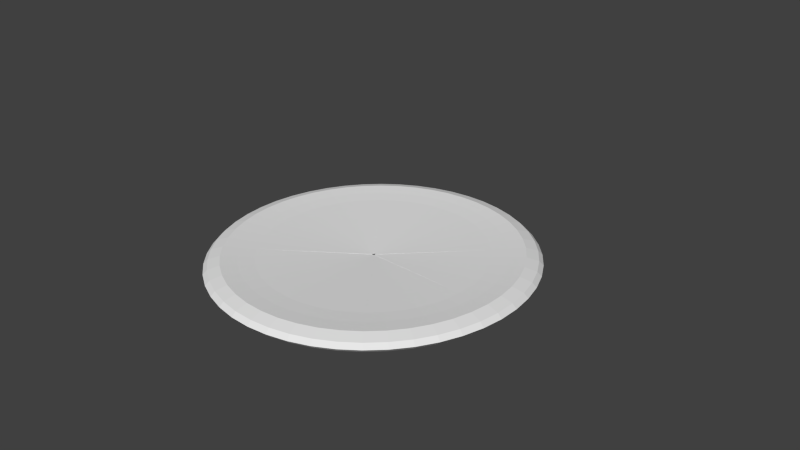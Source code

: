 # Source: pizza_4.blend  (saved by Blender 2.71.0; exported with 4.5.12 LTS)
import bpy
from mathutils import Matrix  # noqa: F401  (used for matrix-valued properties, if any)

bpy.ops.wm.read_factory_settings(use_empty=True)
scene = bpy.context.scene
scene.name = 'Scene'

# ---- collections
col_collection_1 = bpy.data.collections.new('Collection 1'); scene.collection.children.link(col_collection_1)

# ---- world
world_world = bpy.data.worlds.new('World'); scene.world = world_world
world_world.color = (0.05088, 0.05088, 0.05088)
world_world.use_sun_shadow = False
world_world.sun_shadow_jitter_overblur = 0.0
world_world.cycles.sampling_method = 'MANUAL'
world_world.cycles.sample_map_resolution = 256

# ---- cameras
cam_camera = bpy.data.cameras.new('Camera')
cam_camera.clip_end = 100.0
cam_camera.lens = 35.0
cam_camera.sensor_width = 32.0
cam_camera.sensor_height = 18.0
cam_camera.ortho_scale = 7.314
cam_camera.dof.focus_distance = 0.0
cam_camera.dof.aperture_fstop = 128.0

# ---- meshes
me_torus_007 = bpy.data.meshes.new('Torus.007')
me_torus_007.from_pydata([(-1.25, 1.093e-07, 0.0), (-1.217, 1.064e-07, 0.125), (-1.125, 9.835e-08, 0.2165), (-1.0, 8.742e-08, 0.1747), (-0.875, 7.649e-08, 0.1413), (-0.01143, -1.697e-08, -0.01184), (-0.01095, -1.702e-08, -0.008307), (-0.7835, 6.85e-08, -0.1949), (-0.875, 7.649e-08, -0.2165), (-1.0, 8.742e-08, -0.25), (-1.125, 9.835e-08, -0.2165), (-1.217, 1.064e-07, -0.125), (-1.239, -0.1632, 0.0), (-1.206, -0.1588, 0.125), (-1.115, -0.1468, 0.2165), (-0.9914, -0.1305, 0.1747), (-0.8675, -0.1142, 0.1413), (-0.01134, -0.001492, -0.01184), (-0.01085, -0.001429, -0.008307), (-0.7768, -0.1023, -0.1949), (-0.8675, -0.1142, -0.2165), (-0.9914, -0.1305, -0.25), (-1.115, -0.1468, -0.2165), (-1.206, -0.1588, -0.125), (-1.207, -0.3235, 0.0), (-1.175, -0.3149, 0.125), (-1.087, -0.2912, 0.2165), (-0.9659, -0.2588, 0.1747), (-0.8452, -0.2265, 0.1413), (-0.01104, -0.002959, -0.01184), (-0.01057, -0.002833, -0.008307), (-0.7568, -0.2028, -0.1949), (-0.8452, -0.2265, -0.2165), (-0.9659, -0.2588, -0.25), (-1.087, -0.2912, -0.2165), (-1.175, -0.3149, -0.125), (-1.155, -0.4784, 0.0), (-1.124, -0.4655, 0.125), (-1.039, -0.4305, 0.2165), (-0.9239, -0.3827, 0.1747), (-0.8084, -0.3348, 0.1413), (-0.01056, -0.004376, -0.01184), (-0.01011, -0.004189, -0.008307), (-0.7239, -0.2998, -0.1949), (-0.8084, -0.3348, -0.2165), (-0.9239, -0.3827, -0.25), (-1.039, -0.4305, -0.2165), (-1.124, -0.4655, -0.125), (-1.083, -0.625, 0.0), (-1.054, -0.6083, 0.125), (-0.9743, -0.5625, 0.2165), (-0.866, -0.5, 0.1747), (-0.7578, -0.4375, 0.1413), (-0.009902, -0.005717, -0.01184), (-0.009479, -0.005473, -0.008307), (-0.6785, -0.3917, -0.1949), (-0.7578, -0.4375, -0.2165), (-0.866, -0.5, -0.25), (-0.9743, -0.5625, -0.2165), (-1.054, -0.6083, -0.125), (-0.9917, -0.761, 0.0), (-0.9651, -0.7406, 0.125), (-0.8925, -0.6849, 0.2165), (-0.7934, -0.6088, 0.1747), (-0.6942, -0.5327, 0.1413), (-0.009071, -0.006961, -0.01184), (-0.008684, -0.006663, -0.008307), (-0.6216, -0.477, -0.1949), (-0.6942, -0.5327, -0.2165), (-0.7934, -0.6088, -0.25), (-0.8925, -0.6849, -0.2165), (-0.9651, -0.7406, -0.125), (-0.8839, -0.8839, 0.0), (-0.8602, -0.8602, 0.125), (-0.7955, -0.7955, 0.2165), (-0.7071, -0.7071, 0.1747), (-0.6187, -0.6187, 0.1413), (-0.008085, -0.008085, -0.01184), (-0.007739, -0.007739, -0.008307), (-0.554, -0.554, -0.1949), (-0.6187, -0.6187, -0.2165), (-0.7071, -0.7071, -0.25), (-0.7955, -0.7955, -0.2165), (-0.8602, -0.8602, -0.125)], [], [(0, 12, 13, 1), (1, 13, 14, 2), (2, 14, 15, 3), (3, 15, 16, 4), (4, 16, 17, 5), (6, 18, 19, 7), (7, 19, 20, 8), (8, 20, 21, 9), (9, 21, 22, 10), (10, 22, 23, 11), (11, 23, 12, 0), (12, 24, 25, 13), (13, 25, 26, 14), (14, 26, 27, 15), (15, 27, 28, 16), (16, 28, 29, 17), (18, 30, 31, 19), (19, 31, 32, 20), (20, 32, 33, 21), (21, 33, 34, 22), (22, 34, 35, 23), (23, 35, 24, 12), (24, 36, 37, 25), (25, 37, 38, 26), (26, 38, 39, 27), (27, 39, 40, 28), (28, 40, 41, 29), (30, 42, 43, 31), (31, 43, 44, 32), (32, 44, 45, 33), (33, 45, 46, 34), (34, 46, 47, 35), (35, 47, 36, 24), (36, 48, 49, 37), (37, 49, 50, 38), (38, 50, 51, 39), (39, 51, 52, 40), (40, 52, 53, 41), (42, 54, 55, 43), (43, 55, 56, 44), (44, 56, 57, 45), (45, 57, 58, 46), (46, 58, 59, 47), (47, 59, 48, 36), (48, 60, 61, 49), (49, 61, 62, 50), (50, 62, 63, 51), (51, 63, 64, 52), (52, 64, 65, 53), (54, 66, 67, 55), (55, 67, 68, 56), (56, 68, 69, 57), (57, 69, 70, 58), (58, 70, 71, 59), (59, 71, 60, 48), (60, 72, 73, 61), (61, 73, 74, 62), (62, 74, 75, 63), (63, 75, 76, 64), (64, 76, 77, 65), (66, 78, 79, 67), (67, 79, 80, 68), (68, 80, 81, 69), (69, 81, 82, 70), (70, 82, 83, 71), (71, 83, 72, 60), (66, 54, 76, 75, 74, 73, 72, 83, 82, 81, 80, 79, 78), (8, 9, 10, 11, 0, 1, 2, 3, 4, 5, 7)])
_uv = me_torus_007.uv_layers.new(name='UVMap')
_uv.uv.foreach_set('vector', [0.7239, 0.8891, 0.6841, 0.9175, 0.6685, 0.8882, 0.7482, 0.8688, 0.7482, 0.8688, 0.6685, 0.8882, 0.6668, 0.8515, 0.7297, 0.8444, 0.7297, 0.8444, 0.6668, 0.8515, 0.683, 0.8305, 0.7114, 0.8103, 0.7114, 0.8103, 0.683, 0.8305, 0.6249, 0.7788, 0.6935, 0.777, 0.6935, 0.777, 0.6249, 0.7788, 0.5399, 0.5552, 0.5427, 0.5531, 0.04503, 0.492, 0.04514, 0.4917, 0.2004, 0.5471, 0.192, 0.5685, 0.192, 0.5685, 0.2004, 0.5471, 0.2188, 0.5537, 0.2094, 0.5776, 0.2094, 0.5776, 0.2188, 0.5537, 0.2439, 0.5626, 0.2332, 0.5899, 0.2332, 0.5899, 0.2439, 0.5626, 0.2691, 0.5718, 0.2571, 0.6025, 0.5135, 0.7957, 0.5105, 0.8245, 0.4881, 0.8154, 0.4913, 0.7843, 0.4913, 0.7843, 0.4881, 0.8154, 0.4608, 0.812, 0.4641, 0.7801, 0.6841, 0.9175, 0.6417, 0.9393, 0.6303, 0.9078, 0.6685, 0.8882, 0.6685, 0.8882, 0.6303, 0.9078, 0.6196, 0.869, 0.6668, 0.8515, 0.6668, 0.8515, 0.6196, 0.869, 0.6089, 0.8302, 0.683, 0.8305, 0.683, 0.8305, 0.6089, 0.8302, 0.5986, 0.7923, 0.6249, 0.7788, 0.6249, 0.7788, 0.5986, 0.7923, 0.5368, 0.5567, 0.5399, 0.5552, 0.04514, 0.4917, 0.04522, 0.4914, 0.206, 0.5248, 0.2004, 0.5471, 0.2004, 0.5471, 0.206, 0.5248, 0.2251, 0.5287, 0.2188, 0.5537, 0.2188, 0.5537, 0.2251, 0.5287, 0.2511, 0.5341, 0.2439, 0.5626, 0.2439, 0.5626, 0.2511, 0.5341, 0.2772, 0.5397, 0.2691, 0.5718, 0.5105, 0.8245, 0.5083, 0.8552, 0.4856, 0.8486, 0.4881, 0.8154, 0.4881, 0.8154, 0.4856, 0.8486, 0.4583, 0.8462, 0.4608, 0.812, 0.6417, 0.9393, 0.5973, 0.9541, 0.5904, 0.9211, 0.6303, 0.9078, 0.6303, 0.9078, 0.5904, 0.9211, 0.5838, 0.8808, 0.6196, 0.869, 0.6196, 0.869, 0.5838, 0.8808, 0.5773, 0.8407, 0.6089, 0.8302, 0.6089, 0.8302, 0.5773, 0.8407, 0.5711, 0.8014, 0.5986, 0.7923, 0.5986, 0.7923, 0.5711, 0.8014, 0.5336, 0.5577, 0.5368, 0.5567, 0.04522, 0.4914, 0.04526, 0.4911, 0.2089, 0.5018, 0.206, 0.5248, 0.206, 0.5248, 0.2089, 0.5018, 0.2282, 0.5031, 0.2251, 0.5287, 0.2251, 0.5287, 0.2282, 0.5031, 0.2547, 0.5048, 0.2511, 0.5341, 0.2511, 0.5341, 0.2547, 0.5048, 0.2813, 0.5068, 0.2772, 0.5397, 0.5083, 0.8552, 0.5067, 0.8874, 0.484, 0.8833, 0.4856, 0.8486, 0.4856, 0.8486, 0.484, 0.8833, 0.4565, 0.8818, 0.4583, 0.8462, 0.5973, 0.9541, 0.5518, 0.9615, 0.5494, 0.9278, 0.5904, 0.9211, 0.5904, 0.9211, 0.5494, 0.9278, 0.5471, 0.8868, 0.5838, 0.8808, 0.5838, 0.8808, 0.5471, 0.8868, 0.5449, 0.8459, 0.5773, 0.8407, 0.5773, 0.8407, 0.5449, 0.8459, 0.5429, 0.806, 0.5711, 0.8014, 0.5711, 0.8014, 0.5429, 0.806, 0.5303, 0.5582, 0.5336, 0.5577, 0.04526, 0.4911, 0.04526, 0.4907, 0.2089, 0.4787, 0.2089, 0.5018, 0.2089, 0.5018, 0.2089, 0.4787, 0.2282, 0.4772, 0.2282, 0.5031, 0.2282, 0.5031, 0.2282, 0.4772, 0.2547, 0.4753, 0.2547, 0.5048, 0.2547, 0.5048, 0.2547, 0.4753, 0.2813, 0.4735, 0.2813, 0.5068, 0.5067, 0.8874, 0.5059, 0.9203, 0.4831, 0.919, 0.484, 0.8833, 0.484, 0.8833, 0.4831, 0.919, 0.4557, 0.9185, 0.4565, 0.8818, 0.5518, 0.9615, 0.5059, 0.9615, 0.5081, 0.9277, 0.5494, 0.9278, 0.5494, 0.9278, 0.5081, 0.9277, 0.5101, 0.8868, 0.5471, 0.8868, 0.5471, 0.8868, 0.5101, 0.8868, 0.5122, 0.8459, 0.5449, 0.8459, 0.5449, 0.8459, 0.5122, 0.8459, 0.5144, 0.806, 0.5429, 0.806, 0.5429, 0.806, 0.5144, 0.806, 0.527, 0.5582, 0.5303, 0.5582, 0.04526, 0.4907, 0.04522, 0.4904, 0.206, 0.4557, 0.2089, 0.4787, 0.2089, 0.4787, 0.206, 0.4557, 0.2251, 0.4516, 0.2282, 0.4772, 0.2282, 0.4772, 0.2251, 0.4516, 0.2511, 0.446, 0.2547, 0.4753, 0.2547, 0.4753, 0.2511, 0.446, 0.2772, 0.4406, 0.2813, 0.4735, 0.5059, 0.9203, 0.5059, 0.9536, 0.4831, 0.9549, 0.4831, 0.919, 0.4831, 0.919, 0.4831, 0.9549, 0.4557, 0.9554, 0.4557, 0.9185, 0.5059, 0.9615, 0.4604, 0.9541, 0.4671, 0.921, 0.5081, 0.9277, 0.5081, 0.9277, 0.4671, 0.921, 0.4734, 0.8807, 0.5101, 0.8868, 0.5101, 0.8868, 0.4734, 0.8807, 0.4798, 0.8405, 0.5122, 0.8459, 0.5122, 0.8459, 0.4798, 0.8405, 0.4862, 0.8013, 0.5144, 0.806, 0.5144, 0.806, 0.4862, 0.8013, 0.5238, 0.5576, 0.527, 0.5582, 0.04522, 0.4904, 0.04515, 0.4901, 0.2004, 0.4334, 0.206, 0.4557, 0.206, 0.4557, 0.2004, 0.4334, 0.2188, 0.4266, 0.2251, 0.4516, 0.2299, 0.4568, 0.2238, 0.4327, 0.248, 0.4239, 0.255, 0.4514, 0.2511, 0.446, 0.2439, 0.4174, 0.2691, 0.4085, 0.2772, 0.4406, 0.5059, 0.9536, 0.5067, 0.9865, 0.484, 0.9905, 0.4831, 0.9549, 0.4831, 0.9549, 0.484, 0.9905, 0.4565, 0.992, 0.4557, 0.9554, 0.2228, 0.2632, 0.2235, 0.2565, 0.5684, 0.4826, 0.6207, 0.5093, 0.6744, 0.5331, 0.6923, 0.5931, 0.6829, 0.6469, 0.6486, 0.6802, 0.5986, 0.6839, 0.5463, 0.6573, 0.5058, 0.6072, 0.4756, 0.5716, 0.2214, 0.2695, 0.5847, 0.462, 0.636, 0.492, 0.6741, 0.5438, 0.6887, 0.6036, 0.6759, 0.6553, 0.6392, 0.6851, 0.5884, 0.685, 0.552, 0.6305, 0.514, 0.5786, 0.2134, 0.2753, 0.5478, 0.4391])
me_torus_007.use_remesh_preserve_volume = False
me_torus_007.use_remesh_preserve_attributes = False
me_torus_007.use_mirror_vertex_groups = False
me_torus_007.update()
me_torus_006 = bpy.data.meshes.new('Torus.006')
me_torus_006.from_pydata([(-0.8839, 0.8839, 0.0), (-0.8602, 0.8602, 0.125), (-0.7955, 0.7955, 0.2165), (-0.7071, 0.7071, 0.1747), (-0.6187, 0.6187, 0.1413), (-0.008085, 0.008085, -0.01184), (-0.007739, 0.007739, -0.008307), (-0.554, 0.554, -0.1949), (-0.6187, 0.6187, -0.2165), (-0.7071, 0.7071, -0.25), (-0.7955, 0.7955, -0.2165), (-0.8602, 0.8602, -0.125), (-0.9917, 0.761, 0.0), (-0.9651, 0.7406, 0.125), (-0.8925, 0.6849, 0.2165), (-0.7934, 0.6088, 0.1747), (-0.6942, 0.5327, 0.1413), (-0.009071, 0.006961, -0.01184), (-0.008684, 0.006663, -0.008307), (-0.6216, 0.477, -0.1949), (-0.6942, 0.5327, -0.2165), (-0.7934, 0.6088, -0.25), (-0.8925, 0.6849, -0.2165), (-0.9651, 0.7406, -0.125), (-1.083, 0.625, 0.0), (-1.054, 0.6083, 0.125), (-0.9743, 0.5625, 0.2165), (-0.866, 0.5, 0.1747), (-0.7578, 0.4375, 0.1413), (-0.009902, 0.005717, -0.01184), (-0.009479, 0.005473, -0.008307), (-0.6785, 0.3917, -0.1949), (-0.7578, 0.4375, -0.2165), (-0.866, 0.5, -0.25), (-0.9743, 0.5625, -0.2165), (-1.054, 0.6083, -0.125), (-1.155, 0.4784, 0.0), (-1.124, 0.4655, 0.125), (-1.039, 0.4305, 0.2165), (-0.9239, 0.3827, 0.1747), (-0.8084, 0.3348, 0.1413), (-0.01056, 0.004376, -0.01184), (-0.01011, 0.004189, -0.008307), (-0.7239, 0.2998, -0.1949), (-0.8084, 0.3348, -0.2165), (-0.9239, 0.3827, -0.25), (-1.039, 0.4305, -0.2165), (-1.124, 0.4655, -0.125), (-1.207, 0.3235, 0.0), (-1.175, 0.3149, 0.125), (-1.087, 0.2912, 0.2165), (-0.9659, 0.2588, 0.1747), (-0.8452, 0.2265, 0.1413), (-0.01104, 0.002959, -0.01184), (-0.01057, 0.002833, -0.008307), (-0.7568, 0.2028, -0.1949), (-0.8452, 0.2265, -0.2165), (-0.9659, 0.2588, -0.25), (-1.087, 0.2912, -0.2165), (-1.175, 0.3149, -0.125), (-1.239, 0.1632, 0.0), (-1.206, 0.1588, 0.125), (-1.115, 0.1468, 0.2165), (-0.9914, 0.1305, 0.1747), (-0.8675, 0.1142, 0.1413), (-0.01134, 0.001492, -0.01184), (-0.01085, 0.001429, -0.008307), (-0.7768, 0.1023, -0.1949), (-0.8675, 0.1142, -0.2165), (-0.9914, 0.1305, -0.25), (-1.115, 0.1468, -0.2165), (-1.206, 0.1588, -0.125), (-1.25, 1.093e-07, 0.0), (-1.217, 1.064e-07, 0.125), (-1.125, 9.835e-08, 0.2165), (-1.0, 8.742e-08, 0.1747), (-0.875, 7.649e-08, 0.1413), (-0.01143, -1.697e-08, -0.01184), (-0.01095, -1.702e-08, -0.008307), (-0.7835, 6.85e-08, -0.1949), (-0.875, 7.649e-08, -0.2165), (-1.0, 8.742e-08, -0.25), (-1.125, 9.835e-08, -0.2165), (-1.217, 1.064e-07, -0.125)], [], [(0, 12, 13, 1), (1, 13, 14, 2), (2, 14, 15, 3), (3, 15, 16, 4), (4, 16, 17, 5), (6, 18, 19, 7), (7, 19, 20, 8), (8, 20, 21, 9), (9, 21, 22, 10), (10, 22, 23, 11), (11, 23, 12, 0), (12, 24, 25, 13), (13, 25, 26, 14), (14, 26, 27, 15), (15, 27, 28, 16), (16, 28, 29, 17), (18, 30, 31, 19), (19, 31, 32, 20), (20, 32, 33, 21), (21, 33, 34, 22), (22, 34, 35, 23), (23, 35, 24, 12), (24, 36, 37, 25), (25, 37, 38, 26), (26, 38, 39, 27), (27, 39, 40, 28), (28, 40, 41, 29), (30, 42, 43, 31), (31, 43, 44, 32), (32, 44, 45, 33), (33, 45, 46, 34), (34, 46, 47, 35), (35, 47, 36, 24), (36, 48, 49, 37), (37, 49, 50, 38), (38, 50, 51, 39), (39, 51, 52, 40), (40, 52, 53, 41), (42, 54, 55, 43), (43, 55, 56, 44), (44, 56, 57, 45), (45, 57, 58, 46), (46, 58, 59, 47), (47, 59, 48, 36), (48, 60, 61, 49), (49, 61, 62, 50), (50, 62, 63, 51), (51, 63, 64, 52), (52, 64, 65, 53), (54, 66, 67, 55), (55, 67, 68, 56), (56, 68, 69, 57), (57, 69, 70, 58), (58, 70, 71, 59), (59, 71, 60, 48), (60, 72, 73, 61), (61, 73, 74, 62), (62, 74, 75, 63), (63, 75, 76, 64), (64, 76, 77, 65), (66, 78, 79, 67), (67, 79, 80, 68), (68, 80, 81, 69), (69, 81, 82, 70), (70, 82, 83, 71), (71, 83, 72, 60), (80, 79, 77, 76, 75, 74, 73, 72, 83, 82, 81), (10, 11, 0, 1, 2, 3, 4, 6, 7, 8, 9)])
_uv = me_torus_006.uv_layers.new(name='UVMap')
_uv.uv.foreach_set('vector', [0.8732, 0.612, 0.8613, 0.667, 0.8526, 0.6493, 0.8518, 0.6036, 0.8518, 0.6036, 0.8526, 0.6493, 0.8521, 0.652, 0.8309, 0.5919, 0.8309, 0.5919, 0.8521, 0.652, 0.8209, 0.6389, 0.7984, 0.584, 0.7984, 0.584, 0.8209, 0.6389, 0.7903, 0.626, 0.7668, 0.5761, 0.7668, 0.5761, 0.7903, 0.626, 0.5527, 0.5373, 0.5536, 0.5333, 0.04369, 0.4933, 0.04397, 0.4931, 0.1163, 0.649, 0.09612, 0.6578, 0.09612, 0.6578, 0.1163, 0.649, 0.1248, 0.6674, 0.1023, 0.6773, 0.1023, 0.6773, 0.1248, 0.6674, 0.1365, 0.6926, 0.1108, 0.7039, 0.1108, 0.7039, 0.1365, 0.6926, 0.1483, 0.7181, 0.1194, 0.7308, 0.1194, 0.7308, 0.1483, 0.7181, 0.1571, 0.7369, 0.1258, 0.7507, 0.5135, 0.9549, 0.5135, 0.919, 0.5395, 0.9185, 0.5395, 0.9554, 0.8613, 0.667, 0.8438, 0.7196, 0.8562, 0.7163, 0.8526, 0.6493, 0.8526, 0.6493, 0.8562, 0.7163, 0.8379, 0.6944, 0.8521, 0.652, 0.8521, 0.652, 0.8379, 0.6944, 0.8083, 0.6763, 0.8209, 0.6389, 0.8209, 0.6389, 0.8083, 0.6763, 0.7794, 0.6586, 0.7903, 0.626, 0.7903, 0.626, 0.7794, 0.6586, 0.5514, 0.541, 0.5527, 0.5373, 0.04397, 0.4931, 0.04423, 0.493, 0.1351, 0.6374, 0.1163, 0.649, 0.1163, 0.649, 0.1351, 0.6374, 0.1459, 0.6545, 0.1248, 0.6674, 0.1248, 0.6674, 0.1459, 0.6545, 0.1606, 0.6778, 0.1365, 0.6926, 0.1365, 0.6926, 0.1606, 0.6778, 0.1754, 0.7014, 0.1483, 0.7181, 0.1483, 0.7181, 0.1754, 0.7014, 0.1864, 0.719, 0.1571, 0.7369, 0.5135, 0.919, 0.5138, 0.8833, 0.5398, 0.8818, 0.5395, 0.9185, 0.8438, 0.7196, 0.8517, 0.7847, 0.8355, 0.7607, 0.8562, 0.7163, 0.8562, 0.7163, 0.8355, 0.7607, 0.8078, 0.738, 0.8379, 0.6944, 0.8379, 0.6944, 0.8078, 0.738, 0.7919, 0.7114, 0.8083, 0.6763, 0.8083, 0.6763, 0.7919, 0.7114, 0.7227, 0.6772, 0.7794, 0.6586, 0.7794, 0.6586, 0.7227, 0.6772, 0.5497, 0.5446, 0.5514, 0.541, 0.04423, 0.493, 0.04448, 0.4928, 0.1524, 0.6233, 0.1351, 0.6374, 0.1351, 0.6374, 0.1524, 0.6233, 0.1652, 0.6388, 0.1459, 0.6545, 0.1459, 0.6545, 0.1652, 0.6388, 0.1827, 0.6599, 0.1606, 0.6778, 0.1606, 0.6778, 0.1827, 0.6599, 0.2003, 0.6812, 0.1754, 0.7014, 0.1754, 0.7014, 0.2003, 0.6812, 0.2133, 0.6971, 0.1864, 0.719, 0.5138, 0.8833, 0.5145, 0.8486, 0.5405, 0.8462, 0.5398, 0.8818, 0.8517, 0.7847, 0.7928, 0.8141, 0.8103, 0.8014, 0.8355, 0.7607, 0.8355, 0.7607, 0.8103, 0.8014, 0.7853, 0.7744, 0.8078, 0.738, 0.8078, 0.738, 0.7853, 0.7744, 0.7605, 0.7474, 0.7919, 0.7114, 0.7919, 0.7114, 0.7605, 0.7474, 0.7053, 0.7052, 0.7227, 0.6772, 0.7227, 0.6772, 0.7053, 0.7052, 0.5477, 0.5478, 0.5497, 0.5446, 0.04448, 0.4928, 0.04469, 0.4925, 0.1678, 0.6069, 0.1524, 0.6233, 0.1524, 0.6233, 0.1678, 0.6069, 0.1824, 0.6205, 0.1652, 0.6388, 0.1652, 0.6388, 0.1824, 0.6205, 0.2024, 0.639, 0.1827, 0.6599, 0.1827, 0.6599, 0.2024, 0.639, 0.2224, 0.6577, 0.2003, 0.6812, 0.2003, 0.6812, 0.2224, 0.6577, 0.2372, 0.6717, 0.2133, 0.6971, 0.5145, 0.8486, 0.5155, 0.8154, 0.5415, 0.812, 0.5405, 0.8462, 0.7928, 0.8141, 0.7604, 0.8544, 0.781, 0.8376, 0.8103, 0.8014, 0.8103, 0.8014, 0.781, 0.8376, 0.7591, 0.8068, 0.7853, 0.7744, 0.7853, 0.7744, 0.7591, 0.8068, 0.7373, 0.776, 0.7605, 0.7474, 0.7605, 0.7474, 0.7373, 0.776, 0.7161, 0.7555, 0.7053, 0.7052, 0.7053, 0.7052, 0.7161, 0.7555, 0.5454, 0.5507, 0.5477, 0.5478, 0.04469, 0.4925, 0.04488, 0.4923, 0.1811, 0.5886, 0.1678, 0.6069, 0.1678, 0.6069, 0.1811, 0.5886, 0.1973, 0.6, 0.1824, 0.6205, 0.1824, 0.6205, 0.1973, 0.6, 0.2193, 0.6155, 0.2024, 0.639, 0.2024, 0.639, 0.2193, 0.6155, 0.2415, 0.6313, 0.2224, 0.6577, 0.2224, 0.6577, 0.2415, 0.6313, 0.2578, 0.6431, 0.2372, 0.6717, 0.5155, 0.8154, 0.5168, 0.7843, 0.5428, 0.7801, 0.5415, 0.812, 0.7604, 0.8544, 0.7239, 0.8891, 0.7482, 0.8688, 0.781, 0.8376, 0.781, 0.8376, 0.7482, 0.8688, 0.7297, 0.8444, 0.7591, 0.8068, 0.7591, 0.8068, 0.7297, 0.8444, 0.7114, 0.8103, 0.7373, 0.776, 0.7373, 0.776, 0.7114, 0.8103, 0.6935, 0.777, 0.7161, 0.7555, 0.7161, 0.7555, 0.6935, 0.777, 0.5427, 0.5531, 0.5454, 0.5507, 0.04488, 0.4923, 0.04503, 0.492, 0.192, 0.5685, 0.1811, 0.5886, 0.1811, 0.5886, 0.192, 0.5685, 0.2094, 0.5776, 0.1973, 0.6, 0.1973, 0.6, 0.2094, 0.5776, 0.2332, 0.5899, 0.2193, 0.6155, 0.2193, 0.6155, 0.2332, 0.5899, 0.2571, 0.6025, 0.2415, 0.6313, 0.2415, 0.6313, 0.2571, 0.6025, 0.2748, 0.612, 0.2578, 0.6431, 0.4952, 0.7557, 0.4913, 0.7843, 0.4641, 0.7801, 0.4681, 0.7508, 0.4891, 0.589, 0.4606, 0.5544, 0.2202, 0.2624, 0.5525, 0.4716, 0.6026, 0.4981, 0.6541, 0.522, 0.6703, 0.5795, 0.66, 0.6306, 0.626, 0.6615, 0.5775, 0.664, 0.5273, 0.6375, 0.6337, 0.5289, 0.6373, 0.5813, 0.6149, 0.6269, 0.5724, 0.6535, 0.5214, 0.6538, 0.4949, 0.6062, 0.4663, 0.5609, 0.2472, 0.2717, 0.5262, 0.4378, 0.5591, 0.4577, 0.6051, 0.4836])
me_torus_006.use_remesh_preserve_volume = False
me_torus_006.use_remesh_preserve_attributes = False
me_torus_006.use_mirror_vertex_groups = False
me_torus_006.update()
me_torus_005 = bpy.data.meshes.new('Torus.005')
me_torus_005.from_pydata([(5.96e-08, 1.25, 0.0), (1.192e-07, 1.217, 0.125), (1.192e-07, 1.125, 0.2165), (8.941e-08, 1.0, 0.1747), (8.941e-08, 0.875, 0.1413), (-7.377e-08, 0.01143, -0.01184), (-7.334e-08, 0.01095, -0.008307), (5.96e-08, 0.7835, -0.1949), (8.941e-08, 0.875, -0.2165), (8.941e-08, 1.0, -0.25), (1.192e-07, 1.125, -0.2165), (1.192e-07, 1.217, -0.125), (-0.1632, 1.239, 0.0), (-0.1588, 1.206, 0.125), (-0.1468, 1.115, 0.2165), (-0.1305, 0.9914, 0.1747), (-0.1142, 0.8675, 0.1413), (-0.001493, 0.01134, -0.01184), (-0.001429, 0.01085, -0.008307), (-0.1023, 0.7768, -0.1949), (-0.1142, 0.8675, -0.2165), (-0.1305, 0.9914, -0.25), (-0.1468, 1.115, -0.2165), (-0.1588, 1.206, -0.125), (-0.3235, 1.207, 0.0), (-0.3149, 1.175, 0.125), (-0.2912, 1.087, 0.2165), (-0.2588, 0.9659, 0.1747), (-0.2265, 0.8452, 0.1413), (-0.002959, 0.01104, -0.01184), (-0.002833, 0.01057, -0.008307), (-0.2028, 0.7568, -0.1949), (-0.2265, 0.8452, -0.2165), (-0.2588, 0.9659, -0.25), (-0.2912, 1.087, -0.2165), (-0.3149, 1.175, -0.125), (-0.4784, 1.155, 0.0), (-0.4655, 1.124, 0.125), (-0.4305, 1.039, 0.2165), (-0.3827, 0.9239, 0.1747), (-0.3348, 0.8084, 0.1413), (-0.004376, 0.01056, -0.01184), (-0.004189, 0.01011, -0.008307), (-0.2998, 0.7239, -0.1949), (-0.3348, 0.8084, -0.2165), (-0.3827, 0.9239, -0.25), (-0.4305, 1.039, -0.2165), (-0.4655, 1.124, -0.125), (-0.625, 1.083, 0.0), (-0.6083, 1.054, 0.125), (-0.5625, 0.9743, 0.2165), (-0.5, 0.866, 0.1747), (-0.4375, 0.7578, 0.1413), (-0.005717, 0.009902, -0.01184), (-0.005473, 0.009479, -0.008307), (-0.3917, 0.6785, -0.1949), (-0.4375, 0.7578, -0.2165), (-0.5, 0.866, -0.25), (-0.5625, 0.9743, -0.2165), (-0.6083, 1.054, -0.125), (-0.761, 0.9917, 0.0), (-0.7406, 0.9651, 0.125), (-0.6849, 0.8925, 0.2165), (-0.6088, 0.7934, 0.1747), (-0.5327, 0.6942, 0.1413), (-0.006961, 0.009071, -0.01184), (-0.006663, 0.008683, -0.008307), (-0.477, 0.6216, -0.1949), (-0.5327, 0.6942, -0.2165), (-0.6088, 0.7934, -0.25), (-0.6849, 0.8925, -0.2165), (-0.7406, 0.9651, -0.125), (-0.8839, 0.8839, 0.0), (-0.8602, 0.8602, 0.125), (-0.7955, 0.7955, 0.2165), (-0.7071, 0.7071, 0.1747), (-0.6187, 0.6187, 0.1413), (-0.008085, 0.008085, -0.01184), (-0.007739, 0.007739, -0.008307), (-0.554, 0.554, -0.1949), (-0.6187, 0.6187, -0.2165), (-0.7071, 0.7071, -0.25), (-0.7955, 0.7955, -0.2165), (-0.8602, 0.8602, -0.125)], [], [(0, 12, 13, 1), (1, 13, 14, 2), (2, 14, 15, 3), (3, 15, 16, 4), (4, 16, 17, 5), (6, 18, 19, 7), (7, 19, 20, 8), (8, 20, 21, 9), (9, 21, 22, 10), (10, 22, 23, 11), (11, 23, 12, 0), (12, 24, 25, 13), (13, 25, 26, 14), (14, 26, 27, 15), (15, 27, 28, 16), (16, 28, 29, 17), (18, 30, 31, 19), (19, 31, 32, 20), (20, 32, 33, 21), (21, 33, 34, 22), (22, 34, 35, 23), (23, 35, 24, 12), (24, 36, 37, 25), (25, 37, 38, 26), (26, 38, 39, 27), (27, 39, 40, 28), (28, 40, 41, 29), (30, 42, 43, 31), (31, 43, 44, 32), (32, 44, 45, 33), (33, 45, 46, 34), (34, 46, 47, 35), (35, 47, 36, 24), (36, 48, 49, 37), (37, 49, 50, 38), (38, 50, 51, 39), (39, 51, 52, 40), (40, 52, 53, 41), (42, 54, 55, 43), (43, 55, 56, 44), (44, 56, 57, 45), (45, 57, 58, 46), (46, 58, 59, 47), (47, 59, 48, 36), (48, 60, 61, 49), (49, 61, 62, 50), (50, 62, 63, 51), (51, 63, 64, 52), (52, 64, 65, 53), (54, 66, 67, 55), (55, 67, 68, 56), (56, 68, 69, 57), (57, 69, 70, 58), (58, 70, 71, 59), (59, 71, 60, 48), (60, 72, 73, 61), (61, 73, 74, 62), (62, 74, 75, 63), (63, 75, 76, 64), (64, 76, 77, 65), (66, 78, 79, 67), (67, 79, 80, 68), (68, 80, 81, 69), (69, 81, 82, 70), (70, 82, 83, 71), (71, 83, 72, 60), (82, 81, 80, 79, 77, 76, 75, 74, 73, 72, 83), (0, 1, 2, 3, 4, 5, 7, 8, 9, 10, 11)])
_uv = me_torus_005.uv_layers.new(name='UVMap')
_uv.uv.foreach_set('vector', [0.8208, 0.2851, 0.8438, 0.3344, 0.8268, 0.3364, 0.8062, 0.292, 0.8062, 0.292, 0.8268, 0.3364, 0.8102, 0.3548, 0.7787, 0.315, 0.7787, 0.315, 0.8102, 0.3548, 0.7806, 0.3729, 0.7513, 0.3378, 0.7513, 0.3378, 0.7806, 0.3729, 0.7516, 0.3905, 0.7244, 0.3599, 0.7244, 0.3599, 0.7516, 0.3905, 0.5516, 0.5134, 0.5499, 0.5098, 0.04191, 0.4931, 0.04219, 0.4933, -0.01101, 0.6578, -0.03115, 0.649, -0.03115, 0.649, -0.01101, 0.6578, -0.01731, 0.6773, -0.0398, 0.6674, -0.0398, 0.6674, -0.01731, 0.6773, -0.02593, 0.7039, -0.05163, 0.6926, -0.05163, 0.6926, -0.02593, 0.7039, -0.03441, 0.7308, -0.06333, 0.7181, -0.06333, 0.7181, -0.03441, 0.7308, -0.04049, 0.7507, -0.07176, 0.7369, 0.6554, 0.93, 0.6108, 0.95, 0.5968, 0.9078, 0.6411, 0.8901, 0.8438, 0.3344, 0.8614, 0.387, 0.8426, 0.3838, 0.8268, 0.3364, 0.8268, 0.3364, 0.8426, 0.3838, 0.8243, 0.3972, 0.8102, 0.3548, 0.8102, 0.3548, 0.8243, 0.3972, 0.8046, 0.4065, 0.7806, 0.3729, 0.7806, 0.3729, 0.8046, 0.4065, 0.774, 0.4193, 0.7516, 0.3905, 0.7516, 0.3905, 0.774, 0.4193, 0.5528, 0.5172, 0.5516, 0.5134, 0.04219, 0.4933, 0.04249, 0.4933, 0.01004, 0.6638, -0.01101, 0.6578, -0.01101, 0.6578, 0.01004, 0.6638, 0.006201, 0.684, -0.01731, 0.6773, -0.01731, 0.6773, 0.006201, 0.684, 0.0009448, 0.7116, -0.02593, 0.7039, -0.02593, 0.7039, 0.0009448, 0.7116, -0.00418, 0.7394, -0.03441, 0.7308, -0.03441, 0.7308, -0.00418, 0.7394, -0.007802, 0.76, -0.04049, 0.7507, 0.5183, 1.118, 0.5168, 1.09, 0.5428, 1.094, 0.5444, 1.123, 0.8614, 0.387, 0.8733, 0.4421, 0.8519, 0.4507, 0.8426, 0.3838, 0.8426, 0.3838, 0.8519, 0.4507, 0.831, 0.455, 0.8243, 0.3972, 0.8243, 0.3972, 0.831, 0.455, 0.7986, 0.463, 0.8046, 0.4065, 0.8046, 0.4065, 0.7986, 0.463, 0.7669, 0.4708, 0.774, 0.4193, 0.774, 0.4193, 0.7669, 0.4708, 0.5536, 0.5211, 0.5528, 0.5172, 0.04249, 0.4933, 0.04279, 0.4934, 0.03165, 0.6668, 0.01004, 0.6638, 0.01004, 0.6638, 0.03165, 0.6668, 0.03034, 0.6874, 0.006201, 0.684, 0.006201, 0.684, 0.03034, 0.6874, 0.02853, 0.7154, 0.0009448, 0.7116, 0.0009448, 0.7116, 0.02853, 0.7154, 0.02685, 0.7437, -0.00418, 0.7394, -0.00418, 0.7394, 0.02685, 0.7437, 0.02575, 0.7647, -0.007802, 0.76, 0.5453, 0.9587, 0.4994, 0.9544, 0.503, 0.9125, 0.549, 0.9154, 0.8733, 0.4421, 0.8792, 0.4985, 0.8573, 0.5015, 0.8519, 0.4507, 0.8519, 0.4507, 0.8573, 0.5015, 0.8358, 0.5005, 0.831, 0.455, 0.831, 0.455, 0.8358, 0.5005, 0.8028, 0.5032, 0.7986, 0.463, 0.7986, 0.463, 0.8028, 0.5032, 0.7706, 0.5058, 0.7669, 0.4708, 0.7669, 0.4708, 0.7706, 0.5058, 0.554, 0.5252, 0.5536, 0.5211, 0.04279, 0.4934, 0.04309, 0.4934, 0.05345, 0.6668, 0.03165, 0.6668, 0.03165, 0.6668, 0.05345, 0.6668, 0.05468, 0.6874, 0.03034, 0.6874, 0.03034, 0.6874, 0.05468, 0.6874, 0.05635, 0.7154, 0.02853, 0.7154, 0.02853, 0.7154, 0.05635, 0.7154, 0.05815, 0.7437, 0.02685, 0.7437, 0.02685, 0.7437, 0.05815, 0.7437, 0.0596, 0.7647, 0.02575, 0.7647, 0.4994, 0.9544, 0.4532, 0.9475, 0.4593, 0.9057, 0.503, 0.9125, 0.8792, 0.4985, 0.8792, 0.5555, 0.8572, 0.5528, 0.8573, 0.5015, 0.8573, 0.5015, 0.8572, 0.5528, 0.8357, 0.5464, 0.8358, 0.5005, 0.8358, 0.5005, 0.8357, 0.5464, 0.8028, 0.5438, 0.8028, 0.5032, 0.8028, 0.5032, 0.8028, 0.5438, 0.7706, 0.5411, 0.7706, 0.5058, 0.7706, 0.5058, 0.7706, 0.5411, 0.554, 0.5293, 0.554, 0.5252, 0.04309, 0.4934, 0.04339, 0.4933, 0.07506, 0.6638, 0.05345, 0.6668, 0.05345, 0.6668, 0.07506, 0.6638, 0.07882, 0.684, 0.05468, 0.6874, 0.05468, 0.6874, 0.07882, 0.684, 0.08393, 0.7116, 0.05635, 0.7154, 0.05635, 0.7154, 0.08393, 0.7116, 0.08918, 0.7394, 0.05815, 0.7437, 0.05815, 0.7437, 0.08918, 0.7394, 0.09315, 0.76, 0.0596, 0.7647, 0.4532, 0.9475, 0.4071, 0.9365, 0.4159, 0.8945, 0.4593, 0.9057, 0.8792, 0.5555, 0.8732, 0.612, 0.8518, 0.6036, 0.8572, 0.5528, 0.8572, 0.5528, 0.8518, 0.6036, 0.8309, 0.5919, 0.8357, 0.5464, 0.8357, 0.5464, 0.8309, 0.5919, 0.7984, 0.584, 0.8028, 0.5438, 0.8028, 0.5438, 0.7984, 0.584, 0.7668, 0.5761, 0.7706, 0.5411, 0.7706, 0.5411, 0.7668, 0.5761, 0.5536, 0.5333, 0.554, 0.5293, 0.04339, 0.4933, 0.04369, 0.4933, 0.09612, 0.6578, 0.07506, 0.6638, 0.07506, 0.6638, 0.09612, 0.6578, 0.1023, 0.6773, 0.07882, 0.684, 0.07882, 0.684, 0.1023, 0.6773, 0.1108, 0.7039, 0.08393, 0.7116, 0.08393, 0.7116, 0.1108, 0.7039, 0.1194, 0.7308, 0.08918, 0.7394, 0.08918, 0.7394, 0.1194, 0.7308, 0.1258, 0.7507, 0.09315, 0.76, 0.4071, 0.9365, 0.3611, 0.9219, 0.3713, 0.8783, 0.4159, 0.8945, 0.5516, 0.6661, 0.4982, 0.6408, 0.4659, 0.5919, 0.4413, 0.5572, 0.2341, 0.2639, 0.5784, 0.4665, 0.6318, 0.4918, 0.6878, 0.5143, 0.6904, 0.5735, 0.6626, 0.6273, 0.6118, 0.6612, 0.6698, 0.6471, 0.6354, 0.6789, 0.5862, 0.6828, 0.549, 0.6329, 0.5103, 0.5858, 0.229, 0.2861, 0.538, 0.448, 0.5746, 0.4672, 0.6253, 0.4921, 0.664, 0.5393, 0.6803, 0.596])
me_torus_005.use_remesh_preserve_volume = False
me_torus_005.use_remesh_preserve_attributes = False
me_torus_005.use_mirror_vertex_groups = False
me_torus_005.update()
me_torus_004 = bpy.data.meshes.new('Torus.004')
me_torus_004.from_pydata([(0.8839, 0.8839, 0.0), (0.8602, 0.8602, 0.125), (0.7955, 0.7955, 0.2165), (0.7071, 0.7071, 0.1747), (0.6187, 0.6187, 0.1413), (0.008085, 0.008085, -0.01184), (0.007739, 0.007739, -0.008307), (0.554, 0.554, -0.1949), (0.6187, 0.6187, -0.2165), (0.7071, 0.7071, -0.25), (0.7955, 0.7955, -0.2165), (0.8602, 0.8602, -0.125), (0.761, 0.9917, 0.0), (0.7406, 0.9651, 0.125), (0.6849, 0.8925, 0.2165), (0.6088, 0.7934, 0.1747), (0.5327, 0.6942, 0.1413), (0.00696, 0.009071, -0.01184), (0.006663, 0.008683, -0.008307), (0.477, 0.6216, -0.1949), (0.5327, 0.6942, -0.2165), (0.6088, 0.7934, -0.25), (0.6849, 0.8925, -0.2165), (0.7406, 0.9651, -0.125), (0.625, 1.083, 0.0), (0.6083, 1.054, 0.125), (0.5625, 0.9743, 0.2165), (0.5, 0.866, 0.1747), (0.4375, 0.7578, 0.1413), (0.005717, 0.009902, -0.01184), (0.005473, 0.009479, -0.008307), (0.3917, 0.6785, -0.1949), (0.4375, 0.7578, -0.2165), (0.5, 0.866, -0.25), (0.5625, 0.9743, -0.2165), (0.6083, 1.054, -0.125), (0.4784, 1.155, 0.0), (0.4655, 1.124, 0.125), (0.4305, 1.039, 0.2165), (0.3827, 0.9239, 0.1747), (0.3348, 0.8084, 0.1413), (0.004376, 0.01056, -0.01184), (0.004188, 0.01011, -0.008307), (0.2998, 0.7239, -0.1949), (0.3348, 0.8084, -0.2165), (0.3827, 0.9239, -0.25), (0.4305, 1.039, -0.2165), (0.4655, 1.124, -0.125), (0.3235, 1.207, 0.0), (0.3149, 1.175, 0.125), (0.2912, 1.087, 0.2165), (0.2588, 0.9659, 0.1747), (0.2265, 0.8452, 0.1413), (0.002959, 0.01104, -0.01184), (0.002833, 0.01057, -0.008307), (0.2028, 0.7568, -0.1949), (0.2265, 0.8452, -0.2165), (0.2588, 0.9659, -0.25), (0.2912, 1.087, -0.2165), (0.3149, 1.175, -0.125), (0.1632, 1.239, 0.0), (0.1588, 1.206, 0.125), (0.1468, 1.115, 0.2165), (0.1305, 0.9914, 0.1747), (0.1142, 0.8675, 0.1413), (0.001492, 0.01134, -0.01184), (0.001429, 0.01085, -0.008307), (0.1023, 0.7768, -0.1949), (0.1142, 0.8675, -0.2165), (0.1305, 0.9914, -0.25), (0.1468, 1.115, -0.2165), (0.1588, 1.206, -0.125), (5.96e-08, 1.25, 0.0), (1.192e-07, 1.217, 0.125), (1.192e-07, 1.125, 0.2165), (8.941e-08, 1.0, 0.1747), (8.941e-08, 0.875, 0.1413), (-7.377e-08, 0.01143, -0.01184), (-7.334e-08, 0.01095, -0.008307), (5.96e-08, 0.7835, -0.1949), (8.941e-08, 0.875, -0.2165), (8.941e-08, 1.0, -0.25), (1.192e-07, 1.125, -0.2165), (1.192e-07, 1.217, -0.125)], [], [(0, 12, 13, 1), (1, 13, 14, 2), (2, 14, 15, 3), (3, 15, 16, 4), (4, 16, 17, 5), (6, 18, 19, 7), (7, 19, 20, 8), (8, 20, 21, 9), (9, 21, 22, 10), (10, 22, 23, 11), (11, 23, 12, 0), (12, 24, 25, 13), (13, 25, 26, 14), (14, 26, 27, 15), (15, 27, 28, 16), (16, 28, 29, 17), (18, 30, 31, 19), (19, 31, 32, 20), (20, 32, 33, 21), (21, 33, 34, 22), (22, 34, 35, 23), (23, 35, 24, 12), (24, 36, 37, 25), (25, 37, 38, 26), (26, 38, 39, 27), (27, 39, 40, 28), (28, 40, 41, 29), (30, 42, 43, 31), (31, 43, 44, 32), (32, 44, 45, 33), (33, 45, 46, 34), (34, 46, 47, 35), (35, 47, 36, 24), (36, 48, 49, 37), (37, 49, 50, 38), (38, 50, 51, 39), (39, 51, 52, 40), (40, 52, 53, 41), (42, 54, 55, 43), (43, 55, 56, 44), (44, 56, 57, 45), (45, 57, 58, 46), (46, 58, 59, 47), (47, 59, 48, 36), (48, 60, 61, 49), (49, 61, 62, 50), (50, 62, 63, 51), (51, 63, 64, 52), (52, 64, 65, 53), (54, 66, 67, 55), (55, 67, 68, 56), (56, 68, 69, 57), (57, 69, 70, 58), (58, 70, 71, 59), (59, 71, 60, 48), (60, 72, 73, 61), (61, 73, 74, 62), (62, 74, 75, 63), (63, 75, 76, 64), (64, 76, 77, 65), (66, 78, 79, 67), (67, 79, 80, 68), (68, 80, 81, 69), (69, 81, 82, 70), (70, 82, 83, 71), (71, 83, 72, 60), (0, 1, 2, 3, 4, 6, 7, 8, 9, 10, 11), (72, 83, 82, 81, 80, 79, 77, 76, 75, 74, 73)])
_uv = me_torus_004.uv_layers.new(name='UVMap')
_uv.uv.foreach_set('vector', [0.5974, 0.09988, 0.6417, 0.1146, 0.645, 0.1385, 0.6051, 0.1252, 0.6051, 0.1252, 0.645, 0.1385, 0.6345, 0.1775, 0.5988, 0.1655, 0.5988, 0.1655, 0.6345, 0.1775, 0.6239, 0.2163, 0.5923, 0.2057, 0.5923, 0.2057, 0.6239, 0.2163, 0.6135, 0.2541, 0.586, 0.245, 0.586, 0.245, 0.6135, 0.2541, 0.5371, 0.4974, 0.534, 0.4964, 0.04074, 0.4917, 0.04085, 0.492, -0.1069, 0.5685, -0.1152, 0.5471, -0.1152, 0.5471, -0.1069, 0.5685, -0.1244, 0.5776, -0.1337, 0.5537, -0.1337, 0.5537, -0.1244, 0.5776, -0.1483, 0.5899, -0.1589, 0.5626, -0.1589, 0.5626, -0.1483, 0.5899, -0.1721, 0.6026, -0.1841, 0.5718, -0.1841, 0.5718, -0.1721, 0.6026, -0.1894, 0.612, -0.2023, 0.5788, 0.2841, 0.9668, 0.2841, 0.9322, 0.3091, 0.9317, 0.3091, 0.9673, 0.6417, 0.1146, 0.6842, 0.1364, 0.6832, 0.1582, 0.645, 0.1385, 0.645, 0.1385, 0.6832, 0.1582, 0.6687, 0.1951, 0.6345, 0.1775, 0.6345, 0.1775, 0.6687, 0.1951, 0.6541, 0.2318, 0.6239, 0.2163, 0.6239, 0.2163, 0.6541, 0.2318, 0.6398, 0.2677, 0.6135, 0.2541, 0.6135, 0.2541, 0.6398, 0.2677, 0.5402, 0.499, 0.5371, 0.4974, 0.05244, 0.4957, 0.05258, 0.496, -0.07941, 0.5887, -0.08991, 0.5694, -0.1069, 0.5685, -0.096, 0.5886, -0.1122, 0.6, -0.1244, 0.5776, -0.1244, 0.5776, -0.1122, 0.6, -0.1344, 0.6155, -0.1483, 0.5899, -0.1483, 0.5899, -0.1344, 0.6155, -0.1564, 0.6313, -0.1721, 0.6026, -0.1721, 0.6026, -0.1564, 0.6313, -0.1724, 0.6431, -0.1894, 0.612, 0.2841, 0.9322, 0.2844, 0.8979, 0.3095, 0.8965, 0.3091, 0.9317, 0.6842, 0.1364, 0.724, 0.1649, 0.719, 0.1838, 0.6832, 0.1582, 0.6832, 0.1582, 0.719, 0.1838, 0.7007, 0.2181, 0.6687, 0.1951, 0.6687, 0.1951, 0.7007, 0.2181, 0.6824, 0.2521, 0.6541, 0.2318, 0.6541, 0.2318, 0.6824, 0.2521, 0.6644, 0.2854, 0.6398, 0.2677, 0.6398, 0.2677, 0.6644, 0.2854, 0.543, 0.5011, 0.5402, 0.499, 0.041, 0.4923, 0.04119, 0.4925, -0.08273, 0.6069, -0.096, 0.5886, -0.096, 0.5886, -0.08273, 0.6069, -0.09741, 0.6205, -0.1122, 0.6, -0.1122, 0.6, -0.09741, 0.6205, -0.1175, 0.639, -0.1344, 0.6155, -0.1344, 0.6155, -0.1175, 0.639, -0.1374, 0.6577, -0.1564, 0.6313, -0.1564, 0.6313, -0.1374, 0.6577, -0.1518, 0.6717, -0.1724, 0.6431, 0.2844, 0.8979, 0.2851, 0.8644, 0.3101, 0.8621, 0.3095, 0.8965, 0.724, 0.1649, 0.7604, 0.1996, 0.7518, 0.215, 0.719, 0.1838, 0.719, 0.1838, 0.7518, 0.215, 0.7301, 0.246, 0.7007, 0.2181, 0.7007, 0.2181, 0.7301, 0.246, 0.7083, 0.2769, 0.6824, 0.2521, 0.6824, 0.2521, 0.7083, 0.2769, 0.687, 0.3069, 0.6644, 0.2854, 0.6644, 0.2854, 0.687, 0.3069, 0.5456, 0.5036, 0.543, 0.5011, 0.04119, 0.4925, 0.04141, 0.4928, -0.06732, 0.6233, -0.08273, 0.6069, -0.08273, 0.6069, -0.06732, 0.6233, -0.08019, 0.6388, -0.09741, 0.6205, -0.09741, 0.6205, -0.08019, 0.6388, -0.09779, 0.6599, -0.1175, 0.639, -0.1175, 0.639, -0.09779, 0.6599, -0.1153, 0.6812, -0.1374, 0.6577, -0.1374, 0.6577, -0.1153, 0.6812, -0.1279, 0.6971, -0.1518, 0.6717, 0.7777, 0.8526, 0.7387, 0.8807, 0.7202, 0.8445, 0.7586, 0.8153, 0.7604, 0.1996, 0.7929, 0.2399, 0.781, 0.2513, 0.7518, 0.215, 0.7518, 0.215, 0.781, 0.2513, 0.7562, 0.2785, 0.7301, 0.246, 0.7301, 0.246, 0.7562, 0.2785, 0.7314, 0.3056, 0.7083, 0.2769, 0.7083, 0.2769, 0.7314, 0.3056, 0.7071, 0.3319, 0.687, 0.3069, 0.687, 0.3069, 0.7071, 0.3319, 0.5479, 0.5065, 0.5456, 0.5036, 0.04141, 0.4928, 0.04165, 0.493, -0.05003, 0.6374, -0.06732, 0.6233, -0.06732, 0.6233, -0.05003, 0.6374, -0.06088, 0.6545, -0.08019, 0.6388, -0.08019, 0.6388, -0.06088, 0.6545, -0.07572, 0.6778, -0.09779, 0.6599, -0.09779, 0.6599, -0.07572, 0.6778, -0.09043, 0.7014, -0.1153, 0.6812, -0.1153, 0.6812, -0.09043, 0.7014, -0.1011, 0.719, -0.1279, 0.6971, 0.7387, 0.8807, 0.6981, 0.9071, 0.6816, 0.8692, 0.7202, 0.8445, 0.7929, 0.2399, 0.8208, 0.2851, 0.8062, 0.292, 0.781, 0.2513, 0.781, 0.2513, 0.8062, 0.292, 0.7787, 0.315, 0.7562, 0.2785, 0.7562, 0.2785, 0.7787, 0.315, 0.7513, 0.3378, 0.7314, 0.3056, 0.7314, 0.3056, 0.7513, 0.3378, 0.7244, 0.3599, 0.7071, 0.3319, 0.7071, 0.3319, 0.7244, 0.3599, 0.5499, 0.5098, 0.5479, 0.5065, 0.04165, 0.493, 0.04191, 0.4931, -0.03115, 0.649, -0.05003, 0.6374, -0.05003, 0.6374, -0.03115, 0.649, -0.0398, 0.6674, -0.06088, 0.6545, -0.06088, 0.6545, -0.0398, 0.6674, -0.05163, 0.6926, -0.07572, 0.6778, -0.07572, 0.6778, -0.05163, 0.6926, -0.06333, 0.7181, -0.09043, 0.7014, -0.09043, 0.7014, -0.06333, 0.7181, -0.07176, 0.7369, -0.1011, 0.719, 0.6981, 0.9071, 0.6554, 0.93, 0.6411, 0.8901, 0.6816, 0.8692, 0.6545, 0.6356, 0.621, 0.6644, 0.574, 0.666, 0.5396, 0.6169, 0.5037, 0.5704, 0.2409, 0.2739, 0.533, 0.4404, 0.5675, 0.4603, 0.6153, 0.4862, 0.6512, 0.5327, 0.6656, 0.5874, 0.6716, 0.6332, 0.6373, 0.6647, 0.5881, 0.6674, 0.5374, 0.6407, 0.4986, 0.5917, 0.4697, 0.5569, 0.226, 0.2623, 0.5626, 0.4728, 0.6133, 0.4995, 0.6655, 0.5234, 0.6819, 0.5815])
me_torus_004.use_remesh_preserve_volume = False
me_torus_004.use_remesh_preserve_attributes = False
me_torus_004.use_mirror_vertex_groups = False
me_torus_004.update()
me_torus_003 = bpy.data.meshes.new('Torus.003')
me_torus_003.from_pydata([(1.25, 0.0, 0.0), (1.217, 0.0, 0.125), (1.125, 0.0, 0.2165), (1.0, 0.0, 0.1747), (0.875, 0.0, 0.1413), (0.01143, -1.797e-08, -0.01184), (0.01095, -1.797e-08, -0.008307), (0.7835, 0.0, -0.1949), (0.875, 0.0, -0.2165), (1.0, 0.0, -0.25), (1.125, 0.0, -0.2165), (1.217, 0.0, -0.125), (1.239, 0.1632, 0.0), (1.206, 0.1588, 0.125), (1.115, 0.1468, 0.2165), (0.9914, 0.1305, 0.1747), (0.8675, 0.1142, 0.1413), (0.01134, 0.001492, -0.01184), (0.01085, 0.001429, -0.008307), (0.7768, 0.1023, -0.1949), (0.8675, 0.1142, -0.2165), (0.9914, 0.1305, -0.25), (1.115, 0.1468, -0.2165), (1.206, 0.1588, -0.125), (1.207, 0.3235, 0.0), (1.175, 0.3149, 0.125), (1.087, 0.2912, 0.2165), (0.9659, 0.2588, 0.1747), (0.8452, 0.2265, 0.1413), (0.01104, 0.002959, -0.01184), (0.01057, 0.002833, -0.008307), (0.7568, 0.2028, -0.1949), (0.8452, 0.2265, -0.2165), (0.9659, 0.2588, -0.25), (1.087, 0.2912, -0.2165), (1.175, 0.3149, -0.125), (1.155, 0.4784, 0.0), (1.124, 0.4655, 0.125), (1.039, 0.4305, 0.2165), (0.9239, 0.3827, 0.1747), (0.8084, 0.3348, 0.1413), (0.01056, 0.004376, -0.01184), (0.01011, 0.004189, -0.008307), (0.7239, 0.2998, -0.1949), (0.8084, 0.3348, -0.2165), (0.9239, 0.3827, -0.25), (1.039, 0.4305, -0.2165), (1.124, 0.4655, -0.125), (1.083, 0.625, 0.0), (1.054, 0.6083, 0.125), (0.9743, 0.5625, 0.2165), (0.866, 0.5, 0.1747), (0.7578, 0.4375, 0.1413), (0.009902, 0.005717, -0.01184), (0.009479, 0.005473, -0.008307), (0.6785, 0.3917, -0.1949), (0.7578, 0.4375, -0.2165), (0.866, 0.5, -0.25), (0.9743, 0.5625, -0.2165), (1.054, 0.6083, -0.125), (0.9917, 0.761, 0.0), (0.9651, 0.7406, 0.125), (0.8925, 0.6849, 0.2165), (0.7934, 0.6088, 0.1747), (0.6942, 0.5327, 0.1413), (0.009071, 0.006961, -0.01184), (0.008683, 0.006663, -0.008307), (0.6216, 0.477, -0.1949), (0.6942, 0.5327, -0.2165), (0.7934, 0.6088, -0.25), (0.8925, 0.6849, -0.2165), (0.9651, 0.7406, -0.125), (0.8839, 0.8839, 0.0), (0.8602, 0.8602, 0.125), (0.7955, 0.7955, 0.2165), (0.7071, 0.7071, 0.1747), (0.6187, 0.6187, 0.1413), (0.008085, 0.008085, -0.01184), (0.007739, 0.007739, -0.008307), (0.554, 0.554, -0.1949), (0.6187, 0.6187, -0.2165), (0.7071, 0.7071, -0.25), (0.7955, 0.7955, -0.2165), (0.8602, 0.8602, -0.125)], [], [(0, 12, 13, 1), (1, 13, 14, 2), (2, 14, 15, 3), (3, 15, 16, 4), (4, 16, 17, 5), (6, 18, 19, 7), (7, 19, 20, 8), (8, 20, 21, 9), (9, 21, 22, 10), (10, 22, 23, 11), (0, 11, 23, 12), (12, 24, 25, 13), (13, 25, 26, 14), (14, 26, 27, 15), (15, 27, 28, 16), (16, 28, 29, 17), (18, 30, 31, 19), (19, 31, 32, 20), (20, 32, 33, 21), (21, 33, 34, 22), (22, 34, 35, 23), (23, 35, 24, 12), (24, 36, 37, 25), (25, 37, 38, 26), (26, 38, 39, 27), (27, 39, 40, 28), (28, 40, 41, 29), (30, 42, 43, 31), (31, 43, 44, 32), (32, 44, 45, 33), (33, 45, 46, 34), (34, 46, 47, 35), (35, 47, 36, 24), (36, 48, 49, 37), (37, 49, 50, 38), (38, 50, 51, 39), (39, 51, 52, 40), (40, 52, 53, 41), (42, 54, 55, 43), (43, 55, 56, 44), (44, 56, 57, 45), (45, 57, 58, 46), (46, 58, 59, 47), (47, 59, 48, 36), (48, 60, 61, 49), (49, 61, 62, 50), (50, 62, 63, 51), (51, 63, 64, 52), (52, 64, 65, 53), (54, 66, 67, 55), (55, 67, 68, 56), (56, 68, 69, 57), (57, 69, 70, 58), (58, 70, 71, 59), (59, 71, 60, 48), (60, 72, 73, 61), (61, 73, 74, 62), (62, 74, 75, 63), (63, 75, 76, 64), (64, 76, 77, 65), (66, 78, 79, 67), (67, 79, 80, 68), (68, 80, 81, 69), (69, 81, 82, 70), (70, 82, 83, 71), (71, 83, 72, 60), (72, 83, 82, 81, 80, 79, 77, 76, 75, 74, 73), (3, 4, 6, 7, 8, 9, 10, 11, 0, 1, 2)])
_uv = me_torus_003.uv_layers.new(name='UVMap')
_uv.uv.foreach_set('vector', [0.3338, 0.1649, 0.3735, 0.1364, 0.3892, 0.1754, 0.3533, 0.201, 0.3533, 0.201, 0.3892, 0.1754, 0.4039, 0.2121, 0.3719, 0.235, 0.3719, 0.235, 0.4039, 0.2121, 0.4186, 0.2489, 0.3902, 0.2691, 0.3902, 0.2691, 0.4186, 0.2489, 0.4328, 0.2848, 0.4081, 0.3024, 0.4081, 0.3024, 0.4328, 0.2848, 0.5179, 0.4988, 0.515, 0.5009, 0.04085, 0.4898, 0.04074, 0.4901, -0.1152, 0.4334, -0.1069, 0.412, -0.1069, 0.412, -0.1152, 0.4334, -0.1337, 0.4266, -0.1244, 0.4027, -0.1244, 0.4027, -0.1337, 0.4266, -0.1589, 0.4174, -0.1483, 0.3901, -0.1483, 0.3901, -0.1589, 0.4174, -0.184, 0.4085, -0.1721, 0.3778, -0.1721, 0.3778, -0.184, 0.4085, -0.2023, 0.4022, -0.1893, 0.369, 0.3141, 1.175, 0.2879, 1.17, 0.2861, 1.144, 0.3122, 1.149, 0.3735, 0.1364, 0.416, 0.1146, 0.4274, 0.1557, 0.3892, 0.1754, 0.3892, 0.1754, 0.4274, 0.1557, 0.4381, 0.1946, 0.4039, 0.2121, 0.4039, 0.2121, 0.4381, 0.1946, 0.4488, 0.2334, 0.4186, 0.2489, 0.4186, 0.2489, 0.4488, 0.2334, 0.4591, 0.2713, 0.4328, 0.2848, 0.4328, 0.2848, 0.4591, 0.2713, 0.5209, 0.4973, 0.5179, 0.4988, 0.04074, 0.4901, 0.04066, 0.4904, -0.1209, 0.4557, -0.1152, 0.4334, -0.1152, 0.4334, -0.1209, 0.4557, -0.14, 0.4516, -0.1337, 0.4266, -0.1337, 0.4266, -0.14, 0.4516, -0.1661, 0.446, -0.1589, 0.4174, -0.1589, 0.4174, -0.1661, 0.446, -0.1921, 0.4406, -0.184, 0.4085, -0.184, 0.4085, -0.1921, 0.4406, -0.211, 0.4369, -0.2023, 0.4022, 0.2861, 1.144, 0.2845, 1.116, 0.3106, 1.12, 0.3122, 1.149, 0.416, 0.1146, 0.4604, 0.09987, 0.4673, 0.1425, 0.4274, 0.1557, 0.4274, 0.1557, 0.4673, 0.1425, 0.4739, 0.1827, 0.4381, 0.1946, 0.4381, 0.1946, 0.4739, 0.1827, 0.4804, 0.2229, 0.4488, 0.2334, 0.4488, 0.2334, 0.4804, 0.2229, 0.4866, 0.2622, 0.4591, 0.2713, 0.4591, 0.2713, 0.4866, 0.2622, 0.5241, 0.4963, 0.5209, 0.4973, 0.04066, 0.4904, 0.04062, 0.4907, -0.1237, 0.4787, -0.1209, 0.4557, -0.1209, 0.4557, -0.1237, 0.4787, -0.1432, 0.4772, -0.14, 0.4516, -0.14, 0.4516, -0.1432, 0.4772, -0.1698, 0.4753, -0.1661, 0.446, -0.1661, 0.446, -0.1698, 0.4753, -0.1962, 0.4735, -0.1921, 0.4406, -0.1921, 0.4406, -0.1962, 0.4735, -0.2155, 0.4725, -0.211, 0.4369, 0.2872, 1.097, 0.286, 1.067, 0.3111, 1.07, 0.3123, 1.101, 0.4604, 0.09987, 0.5059, 0.09244, 0.5083, 0.1358, 0.4673, 0.1425, 0.4673, 0.1425, 0.5083, 0.1358, 0.5106, 0.1768, 0.4739, 0.1827, 0.4739, 0.1827, 0.5106, 0.1768, 0.5128, 0.2177, 0.4804, 0.2229, 0.4804, 0.2229, 0.5128, 0.2177, 0.5149, 0.2576, 0.4866, 0.2622, 0.4866, 0.2622, 0.5149, 0.2576, 0.5274, 0.4958, 0.5241, 0.4963, 0.04062, 0.4907, 0.04062, 0.4911, -0.1237, 0.5018, -0.1237, 0.4787, -0.1237, 0.4787, -0.1237, 0.5018, -0.1432, 0.5031, -0.1432, 0.4772, -0.1249, 0.4815, -0.1249, 0.5064, -0.1505, 0.5081, -0.1505, 0.4796, -0.1698, 0.4753, -0.1698, 0.5048, -0.1962, 0.5068, -0.1962, 0.4735, -0.1962, 0.4735, -0.1962, 0.5068, -0.2155, 0.5085, -0.2155, 0.4725, 0.286, 1.067, 0.285, 1.035, 0.3101, 1.037, 0.3111, 1.07, 0.5059, 0.09244, 0.5518, 0.09244, 0.5497, 0.1358, 0.5083, 0.1358, 0.5083, 0.1358, 0.5497, 0.1358, 0.5621, 0.1595, 0.5106, 0.1768, 0.5106, 0.1768, 0.5621, 0.1595, 0.5599, 0.2004, 0.5128, 0.2177, 0.5128, 0.2177, 0.5599, 0.2004, 0.5578, 0.2403, 0.5149, 0.2576, 0.5149, 0.2576, 0.5578, 0.2403, 0.5307, 0.4958, 0.5274, 0.4958, 0.04062, 0.4911, 0.04066, 0.4914, -0.1209, 0.5248, -0.1237, 0.5018, -0.1237, 0.5018, -0.1209, 0.5248, -0.14, 0.5287, -0.1432, 0.5031, -0.1432, 0.5031, -0.14, 0.5287, -0.1661, 0.5341, -0.1698, 0.5048, -0.1698, 0.5048, -0.1661, 0.5341, -0.1922, 0.5397, -0.1962, 0.5068, -0.1962, 0.5068, -0.1922, 0.5397, -0.2111, 0.5441, -0.2155, 0.5085, 0.285, 1.035, 0.2844, 1.001, 0.3095, 1.003, 0.3101, 1.037, 0.5518, 0.09244, 0.5974, 0.09988, 0.6051, 0.1252, 0.5497, 0.1358, 0.5497, 0.1358, 0.6051, 0.1252, 0.5988, 0.1655, 0.5621, 0.1595, 0.5621, 0.1595, 0.5988, 0.1655, 0.5923, 0.2057, 0.5599, 0.2004, 0.5599, 0.2004, 0.5923, 0.2057, 0.586, 0.245, 0.5578, 0.2403, 0.5578, 0.2403, 0.586, 0.245, 0.534, 0.4964, 0.5307, 0.4958, 0.04066, 0.4914, 0.04074, 0.4917, -0.1152, 0.5471, -0.1209, 0.5248, -0.1209, 0.5248, -0.1152, 0.5471, -0.1337, 0.5537, -0.14, 0.5287, -0.14, 0.5287, -0.1337, 0.5537, -0.1589, 0.5626, -0.1661, 0.5341, -0.1661, 0.5341, -0.1589, 0.5626, -0.1841, 0.5718, -0.1922, 0.5397, -0.1922, 0.5397, -0.1841, 0.5718, -0.2023, 0.5788, -0.2111, 0.5441, 0.2844, 1.001, 0.2841, 0.9668, 0.3091, 0.9673, 0.3095, 1.003, 0.6907, 0.6287, 0.6559, 0.6632, 0.6051, 0.6689, 0.5519, 0.6441, 0.5104, 0.5955, 0.4796, 0.561, 0.2196, 0.2695, 0.5737, 0.4686, 0.6269, 0.4934, 0.6816, 0.5152, 0.7001, 0.5746, 0.5308, 0.6267, 0.4915, 0.5753, 0.2034, 0.2482, 0.5239, 0.4327, 0.5618, 0.4547, 0.6143, 0.4834, 0.6537, 0.5347, 0.6693, 0.5949, 0.6571, 0.6478, 0.6202, 0.6792, 0.5686, 0.6808])
me_torus_003.use_remesh_preserve_volume = False
me_torus_003.use_remesh_preserve_attributes = False
me_torus_003.use_mirror_vertex_groups = False
me_torus_003.update()
me_torus_002 = bpy.data.meshes.new('Torus.002')
me_torus_002.from_pydata([(1.25, 0.0, 0.0), (1.217, 0.0, 0.125), (1.125, 0.0, 0.2165), (1.0, 0.0, 0.1747), (0.875, 0.0, 0.1413), (0.01143, -1.797e-08, -0.01184), (0.01095, -1.797e-08, -0.008307), (0.7835, 0.0, -0.1949), (0.875, 0.0, -0.2165), (1.0, 0.0, -0.25), (1.125, 0.0, -0.2165), (1.217, 0.0, -0.125), (0.8839, -0.8839, 0.0), (0.8602, -0.8602, 0.125), (0.7955, -0.7955, 0.2165), (0.7071, -0.7071, 0.1747), (0.6187, -0.6187, 0.1413), (0.008085, -0.008085, -0.01184), (0.007739, -0.007739, -0.008307), (0.554, -0.554, -0.1949), (0.6187, -0.6187, -0.2165), (0.7071, -0.7071, -0.25), (0.7955, -0.7955, -0.2165), (0.8602, -0.8602, -0.125), (0.9917, -0.761, 0.0), (0.9651, -0.7406, 0.125), (0.8925, -0.6849, 0.2165), (0.7934, -0.6088, 0.1747), (0.6942, -0.5327, 0.1413), (0.009071, -0.006961, -0.01184), (0.008683, -0.006663, -0.008307), (0.6216, -0.477, -0.1949), (0.6942, -0.5327, -0.2165), (0.7934, -0.6088, -0.25), (0.8925, -0.6849, -0.2165), (0.9651, -0.7406, -0.125), (1.083, -0.625, 0.0), (1.054, -0.6083, 0.125), (0.9743, -0.5625, 0.2165), (0.866, -0.5, 0.1747), (0.7578, -0.4375, 0.1413), (0.009902, -0.005717, -0.01184), (0.009479, -0.005473, -0.008307), (0.6785, -0.3917, -0.1949), (0.7578, -0.4375, -0.2165), (0.866, -0.5, -0.25), (0.9743, -0.5625, -0.2165), (1.054, -0.6083, -0.125), (1.155, -0.4784, 0.0), (1.124, -0.4655, 0.125), (1.039, -0.4305, 0.2165), (0.9239, -0.3827, 0.1747), (0.8084, -0.3348, 0.1413), (0.01056, -0.004376, -0.01184), (0.01011, -0.004189, -0.008307), (0.7239, -0.2998, -0.1949), (0.8084, -0.3348, -0.2165), (0.9239, -0.3827, -0.25), (1.039, -0.4305, -0.2165), (1.124, -0.4655, -0.125), (1.207, -0.3235, 0.0), (1.175, -0.3149, 0.125), (1.087, -0.2912, 0.2165), (0.9659, -0.2588, 0.1747), (0.8452, -0.2265, 0.1413), (0.01104, -0.002959, -0.01184), (0.01057, -0.002833, -0.008307), (0.7568, -0.2028, -0.1949), (0.8452, -0.2265, -0.2165), (0.9659, -0.2588, -0.25), (1.087, -0.2912, -0.2165), (1.175, -0.3149, -0.125), (1.239, -0.1632, 0.0), (1.206, -0.1588, 0.125), (1.115, -0.1468, 0.2165), (0.9914, -0.1305, 0.1747), (0.8675, -0.1142, 0.1413), (0.01134, -0.001492, -0.01184), (0.01085, -0.001429, -0.008307), (0.7768, -0.1023, -0.1949), (0.8675, -0.1142, -0.2165), (0.9914, -0.1305, -0.25), (1.115, -0.1468, -0.2165), (1.206, -0.1588, -0.125)], [], [(12, 24, 25, 13), (13, 25, 26, 14), (14, 26, 27, 15), (15, 27, 28, 16), (16, 28, 29, 17), (18, 30, 31, 19), (19, 31, 32, 20), (20, 32, 33, 21), (21, 33, 34, 22), (22, 34, 35, 23), (23, 35, 24, 12), (24, 36, 37, 25), (25, 37, 38, 26), (26, 38, 39, 27), (27, 39, 40, 28), (28, 40, 41, 29), (30, 42, 43, 31), (31, 43, 44, 32), (32, 44, 45, 33), (33, 45, 46, 34), (34, 46, 47, 35), (35, 47, 36, 24), (36, 48, 49, 37), (37, 49, 50, 38), (38, 50, 51, 39), (39, 51, 52, 40), (40, 52, 53, 41), (42, 54, 55, 43), (43, 55, 56, 44), (44, 56, 57, 45), (45, 57, 58, 46), (46, 58, 59, 47), (47, 59, 48, 36), (48, 60, 61, 49), (49, 61, 62, 50), (50, 62, 63, 51), (51, 63, 64, 52), (52, 64, 65, 53), (54, 66, 67, 55), (55, 67, 68, 56), (56, 68, 69, 57), (57, 69, 70, 58), (58, 70, 71, 59), (59, 71, 60, 48), (60, 72, 73, 61), (61, 73, 74, 62), (62, 74, 75, 63), (63, 75, 76, 64), (64, 76, 77, 65), (66, 78, 79, 67), (67, 79, 80, 68), (68, 80, 81, 69), (69, 81, 82, 70), (70, 82, 83, 71), (71, 83, 72, 60), (72, 0, 1, 73), (73, 1, 2, 74), (74, 2, 3, 75), (75, 3, 4, 76), (76, 4, 5, 77), (78, 6, 7, 79), (79, 7, 8, 80), (80, 8, 9, 81), (81, 9, 10, 82), (82, 10, 11, 83), (83, 11, 0, 72), (5, 4, 3, 2, 1, 0, 11, 10, 9, 8, 7), (23, 12, 13, 14, 15, 16, 66, 30, 18, 19, 20, 21, 22)])
_uv = me_torus_002.uv_layers.new(name='UVMap')
_uv.uv.foreach_set('vector', [0.1845, 0.4421, 0.1964, 0.387, 0.2296, 0.4009, 0.2189, 0.4504, 0.2189, 0.4504, 0.2296, 0.4009, 0.261, 0.4139, 0.2514, 0.4582, 0.2514, 0.4582, 0.261, 0.4139, 0.2923, 0.427, 0.2838, 0.4662, 0.2838, 0.4662, 0.2923, 0.427, 0.3228, 0.44, 0.3154, 0.474, 0.3154, 0.474, 0.3228, 0.44, 0.505, 0.5167, 0.5041, 0.5207, 0.04219, 0.4886, 0.04191, 0.4887, -0.03111, 0.3315, -0.01097, 0.3227, -0.01097, 0.3227, -0.03111, 0.3315, -0.03975, 0.3129, -0.01726, 0.303, -0.01726, 0.303, -0.03975, 0.3129, -0.05157, 0.2875, -0.02587, 0.2762, -0.02587, 0.2762, -0.05157, 0.2875, -0.06327, 0.2623, -0.03435, 0.2495, -0.03435, 0.2495, -0.06327, 0.2623, -0.07169, 0.2441, -0.04042, 0.2303, 0.3581, 0.864, 0.3594, 0.8329, 0.3854, 0.8287, 0.3841, 0.8606, 0.1964, 0.387, 0.2139, 0.3344, 0.2454, 0.3535, 0.2296, 0.4009, 0.2296, 0.4009, 0.2454, 0.3535, 0.2752, 0.3715, 0.261, 0.4139, 0.261, 0.4139, 0.2752, 0.3715, 0.3048, 0.3896, 0.2923, 0.427, 0.2923, 0.427, 0.3048, 0.3896, 0.3338, 0.4073, 0.3228, 0.44, 0.3228, 0.44, 0.3338, 0.4073, 0.5063, 0.513, 0.505, 0.5167, 0.04191, 0.4887, 0.04165, 0.4889, -0.04999, 0.3431, -0.03111, 0.3315, -0.03111, 0.3315, -0.04999, 0.3431, -0.06084, 0.3258, -0.03975, 0.3129, -0.03975, 0.3129, -0.06084, 0.3258, -0.07567, 0.3022, -0.05157, 0.2875, -0.05157, 0.2875, -0.07567, 0.3022, -0.09037, 0.2789, -0.06327, 0.2623, -0.06327, 0.2623, -0.09037, 0.2789, -0.101, 0.262, -0.07169, 0.2441, 0.3594, 0.8329, 0.3609, 0.8043, 0.387, 0.7994, 0.3854, 0.8287, 0.2139, 0.3344, 0.2369, 0.2851, 0.2661, 0.3091, 0.2454, 0.3535, 0.2454, 0.3535, 0.2661, 0.3091, 0.2937, 0.3318, 0.2752, 0.3715, 0.2752, 0.3715, 0.2937, 0.3318, 0.3212, 0.3545, 0.3048, 0.3896, 0.3048, 0.3896, 0.3212, 0.3545, 0.348, 0.3768, 0.3338, 0.4073, 0.3338, 0.4073, 0.348, 0.3768, 0.508, 0.5094, 0.5063, 0.513, 0.04165, 0.4889, 0.04141, 0.4891, -0.06728, 0.3572, -0.04999, 0.3431, -0.04999, 0.3431, -0.06728, 0.3572, -0.08015, 0.3416, -0.06084, 0.3258, -0.06084, 0.3258, -0.08015, 0.3416, -0.09775, 0.3202, -0.07567, 0.3022, -0.07567, 0.3022, -0.09775, 0.3202, -0.1152, 0.2991, -0.09037, 0.2789, -0.09037, 0.2789, -0.1152, 0.2991, -0.1279, 0.2839, -0.101, 0.262, 0.3609, 0.8043, 0.3627, 0.7789, 0.3889, 0.7732, 0.387, 0.7994, 0.2369, 0.2851, 0.2648, 0.2399, 0.2913, 0.2684, 0.2661, 0.3091, 0.2661, 0.3091, 0.2913, 0.2684, 0.3163, 0.2954, 0.2937, 0.3318, 0.2937, 0.3318, 0.3163, 0.2954, 0.3411, 0.3224, 0.3212, 0.3545, 0.3212, 0.3545, 0.3411, 0.3224, 0.3654, 0.3488, 0.348, 0.3768, 0.348, 0.3768, 0.3654, 0.3488, 0.51, 0.5062, 0.508, 0.5094, 0.04141, 0.4891, 0.04119, 0.4893, -0.0827, 0.3736, -0.06728, 0.3572, -0.06728, 0.3572, -0.0827, 0.3736, -0.09737, 0.3599, -0.08015, 0.3416, -0.08015, 0.3416, -0.09737, 0.3599, -0.1174, 0.3411, -0.09775, 0.3202, -0.09775, 0.3202, -0.1174, 0.3411, -0.1373, 0.3226, -0.1152, 0.2991, -0.1152, 0.2991, -0.1373, 0.3226, -0.1518, 0.3093, -0.1279, 0.2839, 0.3627, 0.7789, 0.3647, 0.757, 0.3909, 0.7508, 0.3889, 0.7732, 0.2648, 0.2399, 0.2973, 0.1996, 0.3205, 0.2322, 0.2913, 0.2684, 0.2913, 0.2684, 0.3205, 0.2322, 0.3425, 0.2629, 0.3163, 0.2954, 0.3163, 0.2954, 0.3425, 0.2629, 0.3643, 0.2937, 0.3411, 0.3224, 0.3411, 0.3224, 0.3643, 0.2937, 0.3855, 0.3239, 0.3654, 0.3488, 0.3654, 0.3488, 0.3855, 0.3239, 0.5124, 0.5033, 0.51, 0.5062, 0.04119, 0.4893, 0.04101, 0.4895, -0.09597, 0.3919, -0.0827, 0.3736, -0.0827, 0.3736, -0.09597, 0.3919, -0.1122, 0.3804, -0.09737, 0.3599, -0.09737, 0.3599, -0.1122, 0.3804, -0.1344, 0.3646, -0.1174, 0.3411, -0.1174, 0.3411, -0.1344, 0.3646, -0.1564, 0.349, -0.1373, 0.3226, -0.1192, 0.3325, -0.1376, 0.3579, -0.153, 0.3472, -0.1332, 0.3197, 0.2921, 1.21, 0.2899, 1.192, 0.3161, 1.198, 0.3184, 1.216, 0.2973, 0.1996, 0.3338, 0.1649, 0.3533, 0.201, 0.3205, 0.2322, 0.3205, 0.2322, 0.3533, 0.201, 0.3719, 0.235, 0.3425, 0.2629, 0.3425, 0.2629, 0.3719, 0.235, 0.3902, 0.2691, 0.3643, 0.2937, 0.3643, 0.2937, 0.3902, 0.2691, 0.4081, 0.3024, 0.3855, 0.3239, 0.3855, 0.3239, 0.4081, 0.3024, 0.515, 0.5009, 0.5124, 0.5033, 0.04101, 0.4895, 0.04085, 0.4898, -0.1069, 0.412, -0.09597, 0.3919, -0.09597, 0.3919, -0.1069, 0.412, -0.1244, 0.4027, -0.1122, 0.3804, -0.1122, 0.3804, -0.1244, 0.4027, -0.1483, 0.3901, -0.1344, 0.3646, -0.1344, 0.3646, -0.1483, 0.3901, -0.1721, 0.3778, -0.1564, 0.349, -0.1564, 0.349, -0.1721, 0.3778, -0.1893, 0.369, -0.1724, 0.3378, 0.2899, 1.192, 0.2879, 1.17, 0.3141, 1.175, 0.3161, 1.198, 0.2391, 0.2551, 0.5679, 0.4775, 0.6176, 0.506, 0.6688, 0.5319, 0.6839, 0.5901, 0.6727, 0.6408, 0.6382, 0.6705, 0.5896, 0.6711, 0.5399, 0.6426, 0.5025, 0.5925, 0.4745, 0.5568, 0.6944, 0.6014, 0.6849, 0.661, 0.5823, 0.6838, 0.5347, 0.6521, 0.5031, 0.6266, 0.476, 0.5831, 0.2168, 0.2759, 0.2225, 0.2718, 0.2279, 0.2674, 0.5402, 0.4511, 0.5823, 0.469, 0.6291, 0.4975, 0.6852, 0.5545])
me_torus_002.use_remesh_preserve_volume = False
me_torus_002.use_remesh_preserve_attributes = False
me_torus_002.use_mirror_vertex_groups = False
me_torus_002.update()
me_torus_001 = bpy.data.meshes.new('Torus.001')
me_torus_001.from_pydata([(5.96e-08, -1.25, 0.0), (1.192e-07, -1.217, 0.125), (1.192e-07, -1.125, 0.2165), (8.941e-08, -1.0, 0.1747), (8.941e-08, -0.875, 0.1413), (-7.377e-08, -0.01143, -0.01184), (-7.334e-08, -0.01095, -0.008307), (5.96e-08, -0.7835, -0.1949), (8.941e-08, -0.875, -0.2165), (8.941e-08, -1.0, -0.25), (1.192e-07, -1.125, -0.2165), (1.192e-07, -1.217, -0.125), (0.1632, -1.239, 0.0), (0.1588, -1.206, 0.125), (0.1468, -1.115, 0.2165), (0.1305, -0.9914, 0.1747), (0.1142, -0.8675, 0.1413), (0.001492, -0.01134, -0.01184), (0.001429, -0.01085, -0.008307), (0.1023, -0.7768, -0.1949), (0.1142, -0.8675, -0.2165), (0.1305, -0.9914, -0.25), (0.1468, -1.115, -0.2165), (0.1588, -1.206, -0.125), (0.3235, -1.207, 0.0), (0.3149, -1.175, 0.125), (0.2912, -1.087, 0.2165), (0.2588, -0.9659, 0.1747), (0.2265, -0.8452, 0.1413), (0.002959, -0.01104, -0.01184), (0.002833, -0.01057, -0.008307), (0.2028, -0.7568, -0.1949), (0.2265, -0.8452, -0.2165), (0.2588, -0.9659, -0.25), (0.2912, -1.087, -0.2165), (0.3149, -1.175, -0.125), (0.4784, -1.155, 0.0), (0.4655, -1.124, 0.125), (0.4305, -1.039, 0.2165), (0.3827, -0.9239, 0.1747), (0.3348, -0.8084, 0.1413), (0.004376, -0.01056, -0.01184), (0.004188, -0.01011, -0.008307), (0.2998, -0.7239, -0.1949), (0.3348, -0.8084, -0.2165), (0.3827, -0.9239, -0.25), (0.4305, -1.039, -0.2165), (0.4655, -1.124, -0.125), (0.625, -1.083, 0.0), (0.6083, -1.054, 0.125), (0.5625, -0.9743, 0.2165), (0.5, -0.866, 0.1747), (0.4375, -0.7578, 0.1413), (0.005717, -0.009902, -0.01184), (0.005473, -0.009479, -0.008307), (0.3917, -0.6785, -0.1949), (0.4375, -0.7578, -0.2165), (0.5, -0.866, -0.25), (0.5625, -0.9743, -0.2165), (0.6083, -1.054, -0.125), (0.761, -0.9917, 0.0), (0.7406, -0.9651, 0.125), (0.6849, -0.8925, 0.2165), (0.6088, -0.7934, 0.1747), (0.5327, -0.6942, 0.1413), (0.00696, -0.009071, -0.01184), (0.006663, -0.008683, -0.008307), (0.477, -0.6216, -0.1949), (0.5327, -0.6942, -0.2165), (0.6088, -0.7934, -0.25), (0.6849, -0.8925, -0.2165), (0.7406, -0.9651, -0.125), (0.8839, -0.8839, 0.0), (0.8602, -0.8602, 0.125), (0.7955, -0.7955, 0.2165), (0.7071, -0.7071, 0.1747), (0.6187, -0.6187, 0.1413), (0.008085, -0.008085, -0.01184), (0.007739, -0.007739, -0.008307), (0.554, -0.554, -0.1949), (0.6187, -0.6187, -0.2165), (0.7071, -0.7071, -0.25), (0.7955, -0.7955, -0.2165), (0.8602, -0.8602, -0.125)], [], [(0, 12, 13, 1), (1, 13, 14, 2), (2, 14, 15, 3), (3, 15, 16, 4), (4, 16, 17, 5), (6, 18, 19, 7), (7, 19, 20, 8), (8, 20, 21, 9), (9, 21, 22, 10), (10, 22, 23, 11), (11, 23, 12, 0), (12, 24, 25, 13), (13, 25, 26, 14), (14, 26, 27, 15), (15, 27, 28, 16), (16, 28, 29, 17), (18, 30, 31, 19), (19, 31, 32, 20), (20, 32, 33, 21), (21, 33, 34, 22), (22, 34, 35, 23), (23, 35, 24, 12), (24, 36, 37, 25), (25, 37, 38, 26), (26, 38, 39, 27), (27, 39, 40, 28), (28, 40, 41, 29), (30, 42, 43, 31), (31, 43, 44, 32), (32, 44, 45, 33), (33, 45, 46, 34), (34, 46, 47, 35), (35, 47, 36, 24), (36, 48, 49, 37), (37, 49, 50, 38), (38, 50, 51, 39), (39, 51, 52, 40), (40, 52, 53, 41), (42, 54, 55, 43), (43, 55, 56, 44), (44, 56, 57, 45), (45, 57, 58, 46), (46, 58, 59, 47), (47, 59, 48, 36), (48, 60, 61, 49), (49, 61, 62, 50), (50, 62, 63, 51), (51, 63, 64, 52), (52, 64, 65, 53), (54, 66, 67, 55), (55, 67, 68, 56), (56, 68, 69, 57), (57, 69, 70, 58), (58, 70, 71, 59), (59, 71, 60, 48), (60, 72, 73, 61), (61, 73, 74, 62), (62, 74, 75, 63), (63, 75, 76, 64), (64, 76, 77, 65), (66, 78, 79, 67), (67, 79, 80, 68), (68, 80, 81, 69), (69, 81, 82, 70), (70, 82, 83, 71), (71, 83, 72, 60), (82, 81, 80, 79, 77, 76, 75, 74, 73, 72, 83), (8, 9, 10, 11, 0, 1, 2, 3, 4, 29, 7)])
_uv = me_torus_001.uv_layers.new(name='UVMap')
_uv.uv.foreach_set('vector', [0.2369, 0.7689, 0.2139, 0.7196, 0.2453, 0.7002, 0.266, 0.7446, 0.266, 0.7446, 0.2453, 0.7002, 0.275, 0.6819, 0.2935, 0.7217, 0.2935, 0.7217, 0.275, 0.6819, 0.3046, 0.6638, 0.3209, 0.6989, 0.3209, 0.6989, 0.3046, 0.6638, 0.3335, 0.6461, 0.3478, 0.6767, 0.3478, 0.6767, 0.3335, 0.6461, 0.5061, 0.5406, 0.5078, 0.5442, 0.04397, 0.4887, 0.04369, 0.4886, 0.09617, 0.3227, 0.1163, 0.3315, 0.1163, 0.3315, 0.09617, 0.3227, 0.1024, 0.303, 0.1249, 0.3129, 0.1249, 0.3129, 0.1024, 0.303, 0.1109, 0.2762, 0.1366, 0.2875, 0.1366, 0.2875, 0.1109, 0.2762, 0.1195, 0.2495, 0.1484, 0.2623, 0.1484, 0.2623, 0.1195, 0.2495, 0.1259, 0.2303, 0.1572, 0.2441, 0.3571, 1.074, 0.3564, 1.039, 0.3824, 1.041, 0.3831, 1.076, 0.2139, 0.7196, 0.1964, 0.667, 0.2295, 0.6529, 0.2453, 0.7002, 0.2453, 0.7002, 0.2295, 0.6529, 0.2608, 0.6395, 0.275, 0.6819, 0.275, 0.6819, 0.2608, 0.6395, 0.2921, 0.6263, 0.3046, 0.6638, 0.3046, 0.6638, 0.2921, 0.6263, 0.3227, 0.6135, 0.3335, 0.6461, 0.3335, 0.6461, 0.3227, 0.6135, 0.5049, 0.5369, 0.5061, 0.5406, 0.04369, 0.4886, 0.0434, 0.4885, 0.07511, 0.3167, 0.09617, 0.3227, 0.09617, 0.3227, 0.07511, 0.3167, 0.07887, 0.2963, 0.1024, 0.303, 0.1024, 0.303, 0.07887, 0.2963, 0.08399, 0.2685, 0.1109, 0.2762, 0.1109, 0.2762, 0.08399, 0.2685, 0.08925, 0.2409, 0.1195, 0.2495, 0.1195, 0.2495, 0.08925, 0.2409, 0.09323, 0.221, 0.1259, 0.2303, 0.3564, 1.039, 0.3561, 1.004, 0.3821, 1.004, 0.3824, 1.041, 0.1964, 0.667, 0.1845, 0.612, 0.2188, 0.6033, 0.2295, 0.6529, 0.2295, 0.6529, 0.2188, 0.6033, 0.2513, 0.5951, 0.2608, 0.6395, 0.2608, 0.6395, 0.2513, 0.5951, 0.2837, 0.5871, 0.2921, 0.6263, 0.2921, 0.6263, 0.2837, 0.5871, 0.3153, 0.5794, 0.3227, 0.6135, 0.3227, 0.6135, 0.3153, 0.5794, 0.5041, 0.5329, 0.5049, 0.5369, 0.0434, 0.4885, 0.04309, 0.4884, 0.0535, 0.3137, 0.07511, 0.3167, 0.07511, 0.3167, 0.0535, 0.3137, 0.05473, 0.2929, 0.07887, 0.2963, 0.07887, 0.2963, 0.05473, 0.2929, 0.05641, 0.2647, 0.08399, 0.2685, 0.08399, 0.2685, 0.05641, 0.2647, 0.05822, 0.2366, 0.08925, 0.2409, 0.08925, 0.2409, 0.05822, 0.2366, 0.05967, 0.2163, 0.09323, 0.221, 0.3561, 1.004, 0.3561, 0.9676, 0.3821, 0.9671, 0.3821, 1.004, 0.1845, 0.612, 0.1785, 0.5555, 0.2135, 0.5525, 0.2188, 0.6033, 0.2188, 0.6033, 0.2135, 0.5525, 0.2465, 0.5496, 0.2513, 0.5951, 0.2513, 0.5951, 0.2465, 0.5496, 0.2795, 0.5469, 0.2837, 0.5871, 0.2837, 0.5871, 0.2795, 0.5469, 0.3117, 0.5444, 0.3153, 0.5794, 0.3153, 0.5794, 0.3117, 0.5444, 0.5037, 0.5288, 0.5041, 0.5329, 0.04309, 0.4884, 0.04279, 0.4884, 0.0317, 0.3137, 0.0535, 0.3137, 0.0535, 0.3137, 0.0317, 0.3137, 0.03039, 0.2929, 0.05473, 0.2929, 0.05473, 0.2929, 0.03039, 0.2929, 0.02859, 0.2647, 0.05641, 0.2647, 0.05641, 0.2647, 0.02859, 0.2647, 0.02692, 0.2366, 0.05822, 0.2366, 0.05822, 0.2366, 0.02692, 0.2366, 0.02583, 0.2163, 0.05967, 0.2163, 0.3561, 0.9676, 0.3564, 0.9319, 0.3824, 0.9304, 0.3821, 0.9671, 0.1785, 0.5555, 0.1785, 0.4985, 0.2135, 0.5012, 0.2135, 0.5525, 0.2135, 0.5525, 0.2135, 0.5012, 0.2465, 0.5037, 0.2465, 0.5496, 0.2465, 0.5496, 0.2465, 0.5037, 0.2795, 0.5064, 0.2795, 0.5469, 0.2795, 0.5469, 0.2795, 0.5064, 0.3117, 0.509, 0.3117, 0.5444, 0.3117, 0.5444, 0.3117, 0.509, 0.5037, 0.5247, 0.5037, 0.5288, 0.04279, 0.4884, 0.04249, 0.4885, 0.01009, 0.3167, 0.0317, 0.3137, 0.0317, 0.3137, 0.01009, 0.3167, 0.006253, 0.2963, 0.03039, 0.2929, 0.03039, 0.2929, 0.006253, 0.2963, 0.001005, 0.2685, 0.02859, 0.2647, 0.02859, 0.2647, 0.001005, 0.2685, -0.004113, 0.2409, 0.02692, 0.2366, 0.02692, 0.2366, -0.004113, 0.2409, -0.007728, 0.221, 0.02583, 0.2163, 0.3564, 0.9319, 0.3571, 0.8972, 0.3831, 0.8948, 0.3824, 0.9304, 0.1785, 0.4985, 0.1845, 0.4421, 0.2189, 0.4504, 0.2135, 0.5012, 0.2135, 0.5012, 0.2189, 0.4504, 0.2514, 0.4582, 0.2465, 0.5037, 0.2465, 0.5037, 0.2514, 0.4582, 0.2838, 0.4662, 0.2795, 0.5064, 0.2795, 0.5064, 0.2838, 0.4662, 0.3154, 0.474, 0.3117, 0.509, 0.3117, 0.509, 0.3154, 0.474, 0.5041, 0.5207, 0.5037, 0.5247, 0.04249, 0.4885, 0.04219, 0.4886, -0.01097, 0.3227, 0.01009, 0.3167, 0.01009, 0.3167, -0.01097, 0.3227, -0.01726, 0.303, 0.006253, 0.2963, 0.006253, 0.2963, -0.01726, 0.303, -0.02587, 0.2762, 0.001005, 0.2685, 0.001005, 0.2685, -0.02587, 0.2762, -0.03435, 0.2495, -0.004113, 0.2409, -0.004113, 0.2409, -0.03435, 0.2495, -0.04042, 0.2303, -0.007728, 0.221, 0.3571, 0.8972, 0.3581, 0.864, 0.3841, 0.8606, 0.3831, 0.8948, 0.5165, 0.6583, 0.4791, 0.609, 0.4521, 0.553, 0.4163, 0.5066, 0.2239, 0.2689, 0.5875, 0.4878, 0.6451, 0.5164, 0.7063, 0.5429, 0.6976, 0.5948, 0.6544, 0.6382, 0.5881, 0.6614, 0.5753, 0.4762, 0.6239, 0.5012, 0.6607, 0.5472, 0.6758, 0.6021, 0.6653, 0.651, 0.6319, 0.6809, 0.5846, 0.6837, 0.5493, 0.6351, 0.5125, 0.589, 0.2445, 0.2954, 0.5403, 0.4571])
me_torus_001.use_remesh_preserve_volume = False
me_torus_001.use_remesh_preserve_attributes = False
me_torus_001.use_mirror_vertex_groups = False
me_torus_001.update()
me_torus = bpy.data.meshes.new('Torus')
me_torus.from_pydata([(0.01143, -1.797e-08, -0.01184), (0.01095, -1.797e-08, -0.008307), (0.01134, 0.001492, -0.01184), (0.01085, 0.001429, -0.008307), (0.01104, 0.002959, -0.01184), (0.01057, 0.002833, -0.008307), (0.01056, 0.004376, -0.01184), (0.01011, 0.004189, -0.008307), (0.009902, 0.005717, -0.01184), (0.009479, 0.005473, -0.008307), (0.009071, 0.006961, -0.01184), (0.008683, 0.006663, -0.008307), (0.008085, 0.008085, -0.01184), (0.007739, 0.007739, -0.008307), (0.00696, 0.009071, -0.01184), (0.006663, 0.008683, -0.008307), (0.005717, 0.009902, -0.01184), (0.005473, 0.009479, -0.008307), (0.004376, 0.01056, -0.01184), (0.004188, 0.01011, -0.008307), (0.002959, 0.01104, -0.01184), (0.002833, 0.01057, -0.008307), (0.001492, 0.01134, -0.01184), (0.001429, 0.01085, -0.008307), (-7.377e-08, 0.01143, -0.01184), (-7.334e-08, 0.01095, -0.008307), (-0.001493, 0.01134, -0.01184), (-0.001429, 0.01085, -0.008307), (-0.002959, 0.01104, -0.01184), (-0.002833, 0.01057, -0.008307), (-0.004376, 0.01056, -0.01184), (-0.004189, 0.01011, -0.008307), (-0.005717, 0.009902, -0.01184), (-0.005473, 0.009479, -0.008307), (-0.006961, 0.009071, -0.01184), (-0.006663, 0.008683, -0.008307), (-0.008085, 0.008085, -0.01184), (-0.007739, 0.007739, -0.008307), (-0.009071, 0.006961, -0.01184), (-0.008684, 0.006663, -0.008307), (-0.009902, 0.005717, -0.01184), (-0.009479, 0.005473, -0.008307), (-0.01056, 0.004376, -0.01184), (-0.01011, 0.004189, -0.008307), (-0.01104, 0.002959, -0.01184), (-0.01057, 0.002833, -0.008307), (-0.01134, 0.001492, -0.01184), (-0.01085, 0.001429, -0.008307), (-0.01143, -1.697e-08, -0.01184), (-0.01095, -1.702e-08, -0.008307), (-0.01134, -0.001492, -0.01184), (-0.01085, -0.001429, -0.008307), (-0.01104, -0.002959, -0.01184), (-0.01057, -0.002833, -0.008307), (-0.01056, -0.004376, -0.01184), (-0.01011, -0.004189, -0.008307), (-0.009902, -0.005717, -0.01184), (-0.009479, -0.005473, -0.008307), (-0.009071, -0.006961, -0.01184), (-0.008684, -0.006663, -0.008307), (-0.8839, -0.8839, 0.0), (-0.8602, -0.8602, 0.125), (-0.7955, -0.7955, 0.2165), (-0.7071, -0.7071, 0.1747), (-0.6187, -0.6187, 0.1413), (-0.008085, -0.008085, -0.01184), (-0.007739, -0.007739, -0.008307), (-0.554, -0.554, -0.1949), (-0.6187, -0.6187, -0.2165), (-0.7071, -0.7071, -0.25), (-0.7955, -0.7955, -0.2165), (-0.8602, -0.8602, -0.125), (-0.761, -0.9917, 0.0), (-0.7406, -0.9651, 0.125), (-0.6849, -0.8925, 0.2165), (-0.6088, -0.7934, 0.1747), (-0.5327, -0.6942, 0.1413), (-0.006961, -0.009071, -0.01184), (-0.006663, -0.008683, -0.008307), (-0.477, -0.6216, -0.1949), (-0.5327, -0.6942, -0.2165), (-0.6088, -0.7934, -0.25), (-0.6849, -0.8925, -0.2165), (-0.7406, -0.9651, -0.125), (-0.625, -1.083, 0.0), (-0.6083, -1.054, 0.125), (-0.5625, -0.9743, 0.2165), (-0.5, -0.866, 0.1747), (-0.4375, -0.7578, 0.1413), (-0.005717, -0.009902, -0.01184), (-0.005473, -0.009479, -0.008307), (-0.3917, -0.6785, -0.1949), (-0.4375, -0.7578, -0.2165), (-0.5, -0.866, -0.25), (-0.5625, -0.9743, -0.2165), (-0.6083, -1.054, -0.125), (-0.4784, -1.155, 0.0), (-0.4655, -1.124, 0.125), (-0.4305, -1.039, 0.2165), (-0.3827, -0.9239, 0.1747), (-0.3348, -0.8084, 0.1413), (-0.004376, -0.01056, -0.01184), (-0.004189, -0.01011, -0.008307), (-0.2998, -0.7239, -0.1949), (-0.3348, -0.8084, -0.2165), (-0.3827, -0.9239, -0.25), (-0.4305, -1.039, -0.2165), (-0.4655, -1.124, -0.125), (-0.3235, -1.207, 0.0), (-0.3149, -1.175, 0.125), (-0.2912, -1.087, 0.2165), (-0.2588, -0.9659, 0.1747), (-0.2265, -0.8452, 0.1413), (-0.002959, -0.01104, -0.01184), (-0.002833, -0.01057, -0.008307), (-0.2028, -0.7568, -0.1949), (-0.2265, -0.8452, -0.2165), (-0.2588, -0.9659, -0.25), (-0.2912, -1.087, -0.2165), (-0.3149, -1.175, -0.125), (-0.1632, -1.239, 0.0), (-0.1588, -1.206, 0.125), (-0.1468, -1.115, 0.2165), (-0.1305, -0.9914, 0.1747), (-0.1142, -0.8675, 0.1413), (-0.001493, -0.01134, -0.01184), (-0.001429, -0.01085, -0.008307), (-0.1023, -0.7768, -0.1949), (-0.1142, -0.8675, -0.2165), (-0.1305, -0.9914, -0.25), (-0.1468, -1.115, -0.2165), (-0.1588, -1.206, -0.125), (5.96e-08, -1.25, 0.0), (1.192e-07, -1.217, 0.125), (1.192e-07, -1.125, 0.2165), (8.941e-08, -1.0, 0.1747), (8.941e-08, -0.875, 0.1413), (-7.377e-08, -0.01143, -0.01184), (-7.334e-08, -0.01095, -0.008307), (5.96e-08, -0.7835, -0.1949), (8.941e-08, -0.875, -0.2165), (8.941e-08, -1.0, -0.25), (1.192e-07, -1.125, -0.2165), (1.192e-07, -1.217, -0.125), (0.001492, -0.01134, -0.01184), (0.001429, -0.01085, -0.008307), (0.002959, -0.01104, -0.01184), (0.002833, -0.01057, -0.008307), (0.004376, -0.01056, -0.01184), (0.004188, -0.01011, -0.008307), (0.005717, -0.009902, -0.01184), (0.005473, -0.009479, -0.008307), (0.00696, -0.009071, -0.01184), (0.006663, -0.008683, -0.008307), (0.008085, -0.008085, -0.01184), (0.007739, -0.007739, -0.008307), (0.009071, -0.006961, -0.01184), (0.008683, -0.006663, -0.008307), (0.009902, -0.005717, -0.01184), (0.009479, -0.005473, -0.008307), (0.01056, -0.004376, -0.01184), (0.01011, -0.004189, -0.008307), (0.01104, -0.002959, -0.01184), (0.01057, -0.002833, -0.008307), (0.01134, -0.001492, -0.01184), (0.01085, -0.001429, -0.008307), (0.2088, 1.162, 0.3515)], [(58, 67), (57, 64)], [(0, 2, 3, 1), (2, 4, 5, 3), (4, 6, 7, 5), (6, 8, 9, 7), (8, 10, 11, 9), (10, 12, 13, 11), (12, 14, 15, 13), (14, 16, 17, 15), (16, 18, 19, 17), (18, 20, 21, 19), (20, 22, 23, 21), (22, 24, 25, 23), (24, 26, 27, 25), (26, 28, 29, 27), (28, 30, 31, 29), (30, 32, 33, 31), (32, 34, 35, 33), (34, 36, 37, 35), (36, 38, 39, 37), (38, 40, 41, 39), (40, 42, 43, 41), (42, 44, 45, 43), (44, 46, 47, 45), (46, 48, 49, 47), (48, 50, 51, 49), (50, 52, 53, 51), (52, 54, 55, 53), (54, 56, 57, 55), (56, 58, 59, 57), (58, 65, 66, 59), (60, 72, 73, 61), (61, 73, 74, 62), (62, 74, 75, 63), (63, 75, 76, 64), (64, 76, 77, 65), (65, 77, 78, 66), (66, 78, 79, 67), (67, 79, 80, 68), (68, 80, 81, 69), (69, 81, 82, 70), (70, 82, 83, 71), (71, 83, 72, 60), (72, 84, 85, 73), (73, 85, 86, 74), (74, 86, 87, 75), (75, 87, 88, 76), (76, 88, 89, 77), (77, 89, 90, 78), (78, 90, 91, 79), (79, 91, 92, 80), (80, 92, 93, 81), (81, 93, 94, 82), (82, 94, 95, 83), (83, 95, 84, 72), (84, 96, 97, 85), (85, 97, 98, 86), (86, 98, 99, 87), (87, 99, 100, 88), (88, 100, 101, 89), (89, 101, 102, 90), (90, 102, 103, 91), (91, 103, 104, 92), (92, 104, 105, 93), (93, 105, 106, 94), (94, 106, 107, 95), (95, 107, 96, 84), (96, 108, 109, 97), (97, 109, 110, 98), (98, 110, 111, 99), (99, 111, 112, 100), (100, 112, 113, 101), (101, 113, 114, 102), (102, 114, 115, 103), (103, 115, 116, 104), (104, 116, 117, 105), (105, 117, 118, 106), (106, 118, 119, 107), (107, 119, 108, 96), (108, 120, 121, 109), (109, 121, 122, 110), (110, 122, 123, 111), (111, 123, 124, 112), (112, 124, 125, 113), (113, 125, 126, 114), (114, 126, 127, 115), (115, 127, 128, 116), (116, 128, 129, 117), (117, 129, 130, 118), (118, 130, 131, 119), (119, 131, 120, 108), (120, 132, 133, 121), (121, 133, 134, 122), (122, 134, 135, 123), (123, 135, 136, 124), (124, 136, 137, 125), (126, 138, 139, 127), (127, 139, 140, 128), (128, 140, 141, 129), (129, 141, 142, 130), (130, 142, 143, 131), (131, 143, 132, 120), (42, 67, 68, 69, 70, 71, 60, 61, 62, 63, 64, 53, 51, 57, 49, 59, 45, 43, 37, 35, 31, 25, 58), (140, 139, 137, 136, 135, 134, 133, 132, 143, 142, 141), (162, 164, 165, 163), (164, 0, 1, 165), (125, 137, 144, 146, 148, 150, 152, 154, 156, 158, 160, 162, 163, 161, 159, 157, 155, 153, 151, 149, 147, 145, 138, 126)])
_uv = me_torus.uv_layers.new(name='UVMap')
_uv.uv.foreach_set('vector', [-0.2154, 0.7686, -0.2154, 0.7683, -0.2147, 0.7683, -0.2147, 0.7685, -0.2154, 0.7683, -0.2155, 0.7681, -0.2147, 0.768, -0.2147, 0.7683, -0.2155, 0.7681, -0.2155, 0.7678, -0.2147, 0.7677, -0.2147, 0.768, -0.1945, 0.7614, -0.1945, 0.7611, -0.1938, 0.7611, -0.1938, 0.7613, -0.2155, 0.7674, -0.2155, 0.7671, -0.2147, 0.7671, -0.2147, 0.7674, -0.2155, 0.7671, -0.2155, 0.7668, -0.2147, 0.7668, -0.2147, 0.7671, -0.2155, 0.7668, -0.2155, 0.7664, -0.2147, 0.7665, -0.2147, 0.7668, -0.2155, 0.7664, -0.2155, 0.7661, -0.2147, 0.7661, -0.2147, 0.7665, -0.2155, 0.7661, -0.2155, 0.7658, -0.2147, 0.7658, -0.2147, 0.7661, -0.2155, 0.7658, -0.2154, 0.7655, -0.2147, 0.7655, -0.2147, 0.7658, -0.2154, 0.7655, -0.2154, 0.7652, -0.2147, 0.7653, -0.2147, 0.7655, -0.2154, 0.7652, -0.2154, 0.7649, -0.2147, 0.765, -0.2147, 0.7653, -0.2154, 0.7649, -0.2154, 0.7647, -0.2146, 0.7648, -0.2147, 0.765, -0.2138, 0.7681, -0.2138, 0.7678, -0.213, 0.7678, -0.213, 0.768, -0.2138, 0.7678, -0.2138, 0.7675, -0.2131, 0.7675, -0.213, 0.7678, -0.2138, 0.7675, -0.2138, 0.7672, -0.2131, 0.7672, -0.2131, 0.7675, -0.2138, 0.7672, -0.2138, 0.7669, -0.2131, 0.7669, -0.2131, 0.7672, -0.2138, 0.7669, -0.2138, 0.7665, -0.2131, 0.7665, -0.2131, 0.7669, -0.2138, 0.7665, -0.2138, 0.7662, -0.2131, 0.7662, -0.2131, 0.7665, -0.2138, 0.7662, -0.2138, 0.7659, -0.2131, 0.7659, -0.2131, 0.7662, -0.2138, 0.7659, -0.2138, 0.7655, -0.2131, 0.7656, -0.2131, 0.7659, -0.2138, 0.7655, -0.2138, 0.7652, -0.2131, 0.7653, -0.2131, 0.7656, -0.2138, 0.7652, -0.2138, 0.7649, -0.213, 0.765, -0.2131, 0.7653, -0.2138, 0.7649, -0.2138, 0.7647, -0.213, 0.7647, -0.213, 0.765, -0.2122, 0.7647, -0.2123, 0.765, -0.213, 0.765, -0.213, 0.7647, -0.2123, 0.765, -0.2123, 0.7653, -0.213, 0.7653, -0.213, 0.765, -0.2123, 0.7653, -0.2123, 0.7656, -0.213, 0.7656, -0.213, 0.7653, -0.2123, 0.7656, -0.2123, 0.7659, -0.213, 0.7659, -0.213, 0.7656, -0.2123, 0.7659, -0.2123, 0.7663, -0.213, 0.7663, -0.213, 0.7659, -0.2123, 0.7663, -0.2123, 0.7666, -0.213, 0.7666, -0.213, 0.7663, 0.4604, 0.9541, 0.416, 0.9393, 0.4272, 0.9077, 0.4671, 0.921, 0.4671, 0.921, 0.4272, 0.9077, 0.4377, 0.8688, 0.4734, 0.8807, 0.4734, 0.8807, 0.4377, 0.8688, 0.4483, 0.83, 0.4798, 0.8405, 0.4798, 0.8405, 0.4483, 0.83, 0.4587, 0.7921, 0.4862, 0.8013, 0.4862, 0.8013, 0.4587, 0.7921, 0.5206, 0.5566, 0.5238, 0.5576, -0.2123, 0.7666, -0.2123, 0.7669, -0.213, 0.7669, -0.213, 0.7666, 0.04515, 0.4901, 0.04503, 0.4898, 0.192, 0.412, 0.2004, 0.4334, 0.2004, 0.4334, 0.192, 0.412, 0.2095, 0.4027, 0.2188, 0.4266, 0.2188, 0.4266, 0.2095, 0.4027, 0.2332, 0.3901, 0.2439, 0.4174, 0.2439, 0.4174, 0.2332, 0.3901, 0.2572, 0.3778, 0.2691, 0.4085, 0.5067, 0.9865, 0.5083, 1.019, 0.4856, 1.025, 0.484, 0.9905, 0.484, 0.9905, 0.4856, 1.025, 0.4583, 1.028, 0.4565, 0.992, 0.416, 0.9393, 0.3736, 0.9175, 0.389, 0.8785, 0.4272, 0.9077, 0.4272, 0.9077, 0.389, 0.8785, 0.4035, 0.8512, 0.4377, 0.8688, 0.4377, 0.8688, 0.4035, 0.8512, 0.4181, 0.8144, 0.4483, 0.83, 0.4483, 0.83, 0.4181, 0.8144, 0.4324, 0.7786, 0.4587, 0.7921, 0.4587, 0.7921, 0.4324, 0.7786, 0.5175, 0.555, 0.5206, 0.5566, -0.2123, 0.7669, -0.2123, 0.7673, -0.213, 0.7672, -0.213, 0.7669, 0.04503, 0.4898, 0.04488, 0.4895, 0.1811, 0.3919, 0.192, 0.412, 0.192, 0.412, 0.1811, 0.3919, 0.1973, 0.3804, 0.2095, 0.4027, 0.2095, 0.4027, 0.1973, 0.3804, 0.2193, 0.3646, 0.2332, 0.3901, 0.2332, 0.3901, 0.2193, 0.3646, 0.2415, 0.349, 0.2572, 0.3778, 0.5083, 1.019, 0.5105, 1.049, 0.4881, 1.058, 0.4856, 1.025, 0.4856, 1.025, 0.4881, 1.058, 0.4608, 1.062, 0.4583, 1.028, 0.3736, 0.9175, 0.3338, 0.8891, 0.3532, 0.8528, 0.389, 0.8785, 0.389, 0.8785, 0.3532, 0.8528, 0.3715, 0.8186, 0.4035, 0.8512, 0.4035, 0.8512, 0.3715, 0.8186, 0.3898, 0.7845, 0.4181, 0.8144, 0.4181, 0.8144, 0.3898, 0.7845, 0.4077, 0.7513, 0.4324, 0.7786, 0.4324, 0.7786, 0.4077, 0.7513, 0.5147, 0.5529, 0.5175, 0.555, -0.2123, 0.7673, -0.2122, 0.7675, -0.213, 0.7675, -0.213, 0.7672, 0.04488, 0.4895, 0.04469, 0.4893, 0.1679, 0.3736, 0.1811, 0.3919, 0.1811, 0.3919, 0.1679, 0.3736, 0.1825, 0.3599, 0.1973, 0.3804, 0.1973, 0.3804, 0.1825, 0.3599, 0.2024, 0.3411, 0.2193, 0.3646, 0.2193, 0.3646, 0.2024, 0.3411, 0.2225, 0.3226, 0.2415, 0.349, 0.5105, 1.049, 0.5135, 1.078, 0.4913, 1.09, 0.4881, 1.058, 0.4881, 1.058, 0.4913, 1.09, 0.4641, 1.094, 0.4608, 1.062, 0.3338, 0.8891, 0.2974, 0.8544, 0.3204, 0.8216, 0.3532, 0.8528, 0.3532, 0.8528, 0.3204, 0.8216, 0.3421, 0.7906, 0.3715, 0.8186, 0.3715, 0.8186, 0.3421, 0.7906, 0.3639, 0.7598, 0.3898, 0.7845, 0.3898, 0.7845, 0.3639, 0.7598, 0.3852, 0.7297, 0.4077, 0.7513, 0.4077, 0.7513, 0.3852, 0.7297, 0.5121, 0.5504, 0.5147, 0.5529, -0.2146, 0.7685, -0.2146, 0.7683, -0.2138, 0.7682, -0.2138, 0.7684, 0.04469, 0.4893, 0.04448, 0.4891, 0.1525, 0.3572, 0.1679, 0.3736, 0.1679, 0.3736, 0.1525, 0.3572, 0.1653, 0.3416, 0.1825, 0.3599, 0.1825, 0.3599, 0.1653, 0.3416, 0.1827, 0.3202, 0.2024, 0.3411, 0.2024, 0.3411, 0.1827, 0.3202, 0.2003, 0.2991, 0.2225, 0.3226, 0.2225, 0.3226, 0.2003, 0.2991, 0.2133, 0.2839, 0.2373, 0.3093, 0.4913, 1.09, 0.4952, 1.118, 0.4681, 1.123, 0.4641, 1.094, 0.2974, 0.8544, 0.2649, 0.8141, 0.2912, 0.7853, 0.3204, 0.8216, 0.3204, 0.8216, 0.2912, 0.7853, 0.316, 0.7581, 0.3421, 0.7906, 0.3421, 0.7906, 0.316, 0.7581, 0.3408, 0.7311, 0.3639, 0.7598, 0.3639, 0.7598, 0.3408, 0.7311, 0.3651, 0.7047, 0.3852, 0.7297, 0.3852, 0.7297, 0.3651, 0.7047, 0.5098, 0.5475, 0.5121, 0.5504, -0.2146, 0.7683, -0.2146, 0.768, -0.2139, 0.7679, -0.2138, 0.7682, 0.04448, 0.4891, 0.04423, 0.4889, 0.1352, 0.3431, 0.1525, 0.3572, 0.1525, 0.3572, 0.1352, 0.3431, 0.146, 0.3258, 0.1653, 0.3416, 0.1653, 0.3416, 0.146, 0.3258, 0.1607, 0.3022, 0.1827, 0.3202, 0.1827, 0.3202, 0.1607, 0.3022, 0.1755, 0.2789, 0.2003, 0.2991, 0.2003, 0.2991, 0.1755, 0.2789, 0.1865, 0.262, 0.2133, 0.2839, 0.3594, 1.138, 0.3581, 1.107, 0.3841, 1.11, 0.3854, 1.142, 0.2649, 0.8141, 0.2369, 0.7689, 0.266, 0.7446, 0.2912, 0.7853, 0.2912, 0.7853, 0.266, 0.7446, 0.2935, 0.7217, 0.316, 0.7581, 0.316, 0.7581, 0.2935, 0.7217, 0.3209, 0.6989, 0.3408, 0.7311, 0.3408, 0.7311, 0.3209, 0.6989, 0.3478, 0.6767, 0.3651, 0.7047, 0.3651, 0.7047, 0.3478, 0.6767, 0.5078, 0.5442, 0.5098, 0.5475, 0.04423, 0.4889, 0.04397, 0.4887, 0.1163, 0.3315, 0.1352, 0.3431, 0.1352, 0.3431, 0.1163, 0.3315, 0.1249, 0.3129, 0.146, 0.3258, 0.146, 0.3258, 0.1249, 0.3129, 0.1366, 0.2875, 0.1607, 0.3022, 0.1607, 0.3022, 0.1366, 0.2875, 0.1484, 0.2623, 0.1755, 0.2789, 0.1755, 0.2789, 0.1484, 0.2623, 0.1572, 0.2441, 0.1865, 0.262, 0.3581, 1.107, 0.3571, 1.074, 0.3831, 1.076, 0.3841, 1.11, 0.2427, 0.2622, 0.537, 0.4416, 0.5716, 0.462, 0.6196, 0.4887, 0.6556, 0.536, 0.6701, 0.5914, 0.6592, 0.64, 0.6257, 0.6687, 0.5787, 0.6699, 0.5391, 0.6576, 0.4879, 0.5952, 0.2412, 0.2731, 0.2397, 0.2729, 0.2441, 0.275, 0.2383, 0.2726, 0.2448, 0.2781, 0.2353, 0.2717, 0.2338, 0.2711, 0.2297, 0.2681, 0.2284, 0.2669, 0.2263, 0.264, 0.2243, 0.2591, 0.2451, 0.2696, 0.5109, 0.6106, 0.4811, 0.5741, 0.2299, 0.2661, 0.5778, 0.4879, 0.6302, 0.5162, 0.6842, 0.5416, 0.701, 0.602, 0.69, 0.6555, 0.6542, 0.6877, 0.6033, 0.69, 0.5509, 0.6618, -0.2154, 0.7689, -0.2154, 0.7688, -0.2147, 0.7687, -0.2146, 0.7688, -0.2154, 0.7688, -0.2154, 0.7686, -0.2147, 0.7685, -0.2147, 0.7687, -0.2146, 0.768, -0.2146, 0.7677, -0.2146, 0.7673, -0.2146, 0.767, -0.2146, 0.7667, -0.2146, 0.7663, -0.2146, 0.766, -0.2146, 0.7657, -0.2146, 0.7654, -0.2146, 0.7651, -0.2146, 0.7649, -0.2146, 0.7647, -0.2138, 0.7648, -0.2138, 0.765, -0.2139, 0.7652, -0.2139, 0.7654, -0.2139, 0.7657, -0.2139, 0.766, -0.2139, 0.7663, -0.2139, 0.7667, -0.2139, 0.767, -0.2139, 0.7673, -0.2139, 0.7676, -0.2139, 0.7679])
me_torus.use_remesh_preserve_volume = False
me_torus.use_remesh_preserve_attributes = False
me_torus.use_mirror_vertex_groups = False
me_torus.update()

# ---- objects
ob_torus_007 = bpy.data.objects.new('Torus.007', me_torus_007)
ob_torus_006 = bpy.data.objects.new('Torus.006', me_torus_006)
ob_torus_005 = bpy.data.objects.new('Torus.005', me_torus_005)
ob_torus_004 = bpy.data.objects.new('Torus.004', me_torus_004)
ob_torus_003 = bpy.data.objects.new('Torus.003', me_torus_003)
ob_torus_002 = bpy.data.objects.new('Torus.002', me_torus_002)
ob_torus_001 = bpy.data.objects.new('Torus.001', me_torus_001)
ob_torus = bpy.data.objects.new('Torus', me_torus)
ob_camera = bpy.data.objects.new('Camera', cam_camera)

# ---- transforms, parenting, visibility, modifiers, constraints
ob_torus_007.location = (0.0, 0.0, 0.0)
ob_torus_007.scale = (1.729, 1.729, 0.4664)
ob_torus_007.hide_viewport = True
ob_torus_007.lineart.crease_threshold = 0.0
ob_torus_006.location = (0.0, 0.0, 0.0)
ob_torus_006.scale = (1.729, 1.729, 0.4664)
ob_torus_006.lineart.crease_threshold = 0.0
ob_torus_005.location = (0.0, 0.0, 0.0)
ob_torus_005.scale = (1.729, 1.729, 0.4664)
ob_torus_005.hide_viewport = True
ob_torus_005.lineart.crease_threshold = 0.0
ob_torus_004.location = (0.0, 0.0, 0.0)
ob_torus_004.scale = (1.729, 1.729, 0.4664)
ob_torus_004.hide_viewport = True
ob_torus_004.lineart.crease_threshold = 0.0
ob_torus_003.location = (0.0, 0.0, 0.0)
ob_torus_003.scale = (1.729, 1.729, 0.4664)
ob_torus_003.hide_viewport = True
ob_torus_003.lineart.crease_threshold = 0.0
ob_torus_002.location = (0.0, 0.0, 0.0)
ob_torus_002.scale = (1.729, 1.729, 0.4664)
ob_torus_002.hide_viewport = True
ob_torus_002.lineart.crease_threshold = 0.0
ob_torus_001.location = (0.0, 0.0, 0.0)
ob_torus_001.scale = (1.729, 1.729, 0.4664)
ob_torus_001.hide_viewport = True
ob_torus_001.lineart.crease_threshold = 0.0
ob_torus.location = (0.0, 0.0, 0.0)
ob_torus.scale = (1.729, 1.729, 0.4664)
ob_torus.hide_viewport = True
ob_torus.lineart.crease_threshold = 0.0
ob_camera.location = (7.481, -6.508, 5.344)
ob_camera.rotation_euler = (1.109, 0.01082, 0.8149)
ob_camera.lock_rotations_4d = False
ob_camera.empty_display_type = 'ARROWS'
ob_camera.color = (0.0, 0.0, 0.0, 0.0)
ob_camera.hide_viewport = True
ob_camera.display_type = 'WIRE'
ob_camera.lineart.crease_threshold = 0.0

# ---- collection membership
col_collection_1.objects.link(ob_torus_007)
col_collection_1.objects.link(ob_torus_006)
col_collection_1.objects.link(ob_torus_005)
col_collection_1.objects.link(ob_torus_004)
col_collection_1.objects.link(ob_torus_003)
col_collection_1.objects.link(ob_torus_002)
col_collection_1.objects.link(ob_torus_001)
col_collection_1.objects.link(ob_torus)
col_collection_1.objects.link(ob_camera)

# ---- scene / render settings (as saved in the file)
scene.camera = ob_camera
scene.frame_start = 1; scene.frame_end = 250; scene.frame_set(1)
scene.render.engine = 'BLENDER_EEVEE_NEXT'
scene.render.resolution_percentage = 50
scene.render.dither_intensity = 0.0
scene.cycles.use_denoising = False
scene.cycles.samples = 10
scene.cycles.sampling_pattern = 'TABULATED_SOBOL'
scene.cycles.light_sampling_threshold = 0.0
scene.cycles.use_adaptive_sampling = False
scene.cycles.use_light_tree = False
scene.cycles.blur_glossy = 0.0
scene.cycles.volume_bounces = 1
scene.cycles.pixel_filter_type = 'GAUSSIAN'
scene.cycles.sample_clamp_indirect = 0.0
scene.view_settings.view_transform = 'Standard'
bpy.context.view_layer.update()

# ---- added for rendering (the .blend has no usable light): sun
light_auto_sun = bpy.data.lights.new('AutoSun', 'SUN')
light_auto_sun.energy = 3.0
light_auto_sun.angle = 0.0523599
ob_auto_sun = bpy.data.objects.new('AutoSun', light_auto_sun)
scene.collection.objects.link(ob_auto_sun)
ob_auto_sun.rotation_euler = (0.872665, 0.174533, 0.523599)
bpy.context.view_layer.update()

